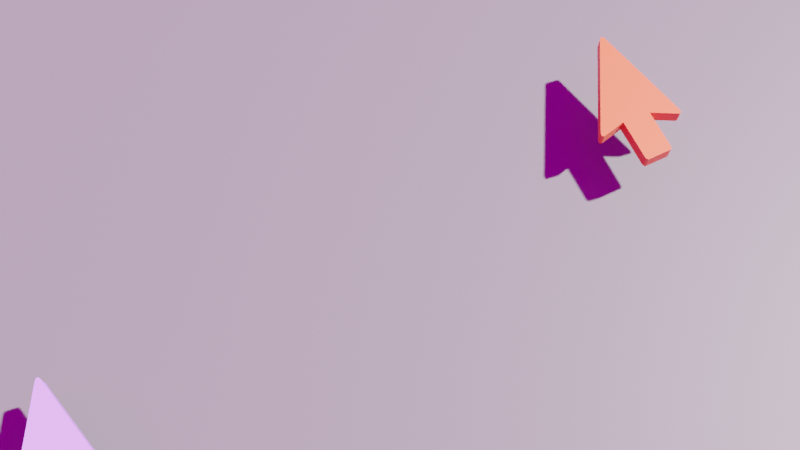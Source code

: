 # Source: mouse-pointer.blend  (saved by Blender 2.83.19; exported with 4.5.12 LTS)
import bpy
from mathutils import Matrix  # noqa: F401  (used for matrix-valued properties, if any)

bpy.ops.wm.read_factory_settings(use_empty=True)
scene = bpy.context.scene
scene.name = 'Scene'

# ---- collections
col_collection = bpy.data.collections.new('Collection'); scene.collection.children.link(col_collection)
col_collection_2 = bpy.data.collections.new('Collection 2'); scene.collection.children.link(col_collection_2)

# ---- images (referenced by path relative to the original .blend; pixels are not part of the script)
import os
ASSET_DIR = os.environ.get("B2B_ASSET_DIR", "")  # directory of the original .blend (textures are referenced by path, not embedded)
HERE = os.path.dirname(os.path.abspath(__file__))  # packed textures are extracted next to this script under _unpacked/

def load_image(name, relpath, width, height, colorspace="sRGB"):
    """Load a texture the original file referenced (path relative to the .blend, or extracted next to this script)."""
    p = next((c for c in (os.path.join(HERE, relpath), os.path.join(ASSET_DIR, relpath)) if relpath and os.path.exists(c)), "")
    if p:
        img = bpy.data.images.load(p, check_existing=True)
        img.name = name
    else:  # same state as the original file: an image datablock whose file is absent (Cycles renders it pink)
        img = bpy.data.images.new(name, width, height)
        img.source = "FILE"
        img.filepath = "//" + (relpath or name)
    img.colorspace_settings.name = colorspace
    return img
img_studio_small_03_4k_hdr = load_image('studio_small_03_4k.hdr', 'studio_small_03_4k.hdr', 1024, 1024, 'Linear Rec.709')

# ---- materials (node trees are filled in below, after node groups)
mat_bg_local = bpy.data.materials.new('bg-local')
mat_pointer = bpy.data.materials.new('Pointer')
mat_pointer_2 = bpy.data.materials.new('Pointer 2')

# ---- material node trees
mat_bg_local.use_nodes = True; mat_bg_local.node_tree.nodes.clear()
_N = mat_bg_local.node_tree.nodes; _L = mat_bg_local.node_tree.links
n0 = _N.new('ShaderNodeBsdfPrincipled'); n0.name = 'Principled BSDF'; n0.location = (10, 300)
n0.distribution = 'GGX'
n0.subsurface_method = 'BURLEY'
n0.inputs[0].default_value = (0.1329, 0.1329, 0.1329, 1.0)
n0.inputs[3].default_value = 1.45
n0.inputs[27].default_value = (0.0, 0.0, 0.0, 1.0)
n0.inputs[28].default_value = 1.0
n1 = _N.new('ShaderNodeOutputMaterial'); n1.name = 'Material Output'; n1.location = (300, 300)
_L.new(n0.outputs[0], n1.inputs[0])
n1.is_active_output = True
mat_pointer.use_nodes = True; mat_pointer.node_tree.nodes.clear()
_N = mat_pointer.node_tree.nodes; _L = mat_pointer.node_tree.links
n0 = _N.new('ShaderNodeBsdfPrincipled'); n0.name = 'Principled BSDF'; n0.location = (10, 300)
n0.distribution = 'GGX'
n0.subsurface_method = 'BURLEY'
n0.inputs[0].default_value = (0.8, 0.1049, 0.02788, 1.0)
n0.inputs[3].default_value = 1.45
n0.inputs[27].default_value = (0.0, 0.0, 0.0, 1.0)
n0.inputs[28].default_value = 1.0
n1 = _N.new('ShaderNodeOutputMaterial'); n1.name = 'Material Output'; n1.location = (300, 300)
_L.new(n0.outputs[0], n1.inputs[0])
n1.is_active_output = True
mat_pointer_2.use_nodes = True; mat_pointer_2.node_tree.nodes.clear()
_N = mat_pointer_2.node_tree.nodes; _L = mat_pointer_2.node_tree.links
n0 = _N.new('ShaderNodeBsdfPrincipled'); n0.name = 'Principled BSDF'; n0.location = (10, 300)
n0.distribution = 'GGX'
n0.subsurface_method = 'BURLEY'
n0.inputs[0].default_value = (0.4413, 0.2209, 0.8, 1.0)
n0.inputs[3].default_value = 1.45
n0.inputs[27].default_value = (0.0, 0.0, 0.0, 1.0)
n0.inputs[28].default_value = 1.0
n1 = _N.new('ShaderNodeOutputMaterial'); n1.name = 'Material Output'; n1.location = (300, 300)
_L.new(n0.outputs[0], n1.inputs[0])
n1.is_active_output = True

# ---- world
world_world = bpy.data.worlds.new('World'); scene.world = world_world
world_world.use_nodes = True; world_world.node_tree.nodes.clear()
_N = world_world.node_tree.nodes; _L = world_world.node_tree.links
n0 = _N.new('ShaderNodeOutputWorld'); n0.name = 'World Output'; n0.location = (300, 300)
n1 = _N.new('ShaderNodeBackground'); n1.name = 'Background'; n1.location = (10, 300)
n2 = _N.new('ShaderNodeTexEnvironment'); n2.name = 'Environment Texture'; n2.location = (-280, 260)
n2.image = img_studio_small_03_4k_hdr
_L.new(n1.outputs[0], n0.inputs[0])
_L.new(n2.outputs[0], n1.inputs[0])
n0.is_active_output = True
world_world.color = (0.05088, 0.05088, 0.05088)
world_world.use_sun_shadow = False
world_world.sun_shadow_jitter_overblur = 0.0

# ---- cameras
cam_camera = bpy.data.cameras.new('Camera')
cam_camera.clip_end = 100.0
cam_camera.ortho_scale = 7.314

# ---- lights
light_light = bpy.data.lights.new('Light', 'SUN')
light_light.transmission_factor = 0.0
light_light.angle = 0.03491
light_light.shadow_soft_size = 0.1
light_light.shadow_cascade_max_distance = 1000.0

# ---- meshes
me_plane = bpy.data.meshes.new('Plane')
me_plane.from_pydata([(-1.0, -1.0, 0.0), (1.0, -1.0, 0.0), (-1.0, 1.0, 0.0), (1.0, 1.0, 0.0)], [], [(0, 1, 3, 2)])
_uv = me_plane.uv_layers.new(name='UVMap')
_uv.uv.foreach_set('vector', [0.0, 0.0, 1.0, 0.0, 1.0, 1.0, 0.0, 1.0])
me_plane.materials.append(mat_bg_local)
me_plane.use_remesh_fix_poles = True
me_plane.use_remesh_preserve_attributes = False
me_plane.use_mirror_vertex_groups = False
me_plane.update()
me_cube_004 = bpy.data.meshes.new('Cube.004')
me_cube_004.from_pydata([(-1.0, 1.0, -1.0), (1.0, 1.0, -1.0), (-1.0, 1.0, -0.7), (1.0, 1.0, -0.7), (-1.0, -0.8457, -1.0), (-0.8457, -1.0, -1.0), (-0.9998, -0.8533, -1.0), (-0.9993, -0.8609, -1.0), (-0.9983, -0.8684, -1.0), (-0.997, -0.8758, -1.0), (-0.9954, -0.8832, -1.0), (-0.9934, -0.8905, -1.0), (-0.991, -0.8977, -1.0), (-0.9883, -0.9048, -1.0), (-0.9852, -0.9117, -1.0), (-0.9818, -0.9185, -1.0), (-0.9781, -0.925, -1.0), (-0.974, -0.9314, -1.0), (-0.9696, -0.9376, -1.0), (-0.965, -0.9436, -1.0), (-0.96, -0.9493, -1.0), (-0.9548, -0.9548, -1.0), (-0.9493, -0.96, -1.0), (-0.9436, -0.965, -1.0), (-0.9376, -0.9696, -1.0), (-0.9314, -0.974, -1.0), (-0.925, -0.9781, -1.0), (-0.9185, -0.9818, -1.0), (-0.9117, -0.9852, -1.0), (-0.9048, -0.9883, -1.0), (-0.8977, -0.991, -1.0), (-0.8905, -0.9934, -1.0), (-0.8832, -0.9954, -1.0), (-0.8758, -0.997, -1.0), (-0.8684, -0.9983, -1.0), (-0.8609, -0.9993, -1.0), (-0.8533, -0.9998, -1.0), (0.8457, -1.0, -1.0), (1.0, -0.8457, -1.0), (0.8533, -0.9998, -1.0), (0.8609, -0.9993, -1.0), (0.8684, -0.9983, -1.0), (0.8758, -0.997, -1.0), (0.8832, -0.9954, -1.0), (0.8905, -0.9934, -1.0), (0.8977, -0.991, -1.0), (0.9048, -0.9883, -1.0), (0.9117, -0.9852, -1.0), (0.9185, -0.9818, -1.0), (0.925, -0.9781, -1.0), (0.9314, -0.974, -1.0), (0.9376, -0.9696, -1.0), (0.9436, -0.965, -1.0), (0.9493, -0.96, -1.0), (0.9548, -0.9548, -1.0), (0.96, -0.9493, -1.0), (0.965, -0.9436, -1.0), (0.9696, -0.9376, -1.0), (0.974, -0.9314, -1.0), (0.9781, -0.925, -1.0), (0.9818, -0.9185, -1.0), (0.9852, -0.9117, -1.0), (0.9883, -0.9048, -1.0), (0.991, -0.8977, -1.0), (0.9934, -0.8905, -1.0), (0.9954, -0.8832, -1.0), (0.997, -0.8758, -1.0), (0.9983, -0.8684, -1.0), (0.9993, -0.8609, -1.0), (0.9998, -0.8533, -1.0), (-0.8457, -1.0, -0.7), (-1.0, -0.8457, -0.7), (-0.8533, -0.9998, -0.7), (-0.8609, -0.9993, -0.7), (-0.8684, -0.9983, -0.7), (-0.8758, -0.997, -0.7), (-0.8832, -0.9954, -0.7), (-0.8905, -0.9934, -0.7), (-0.8977, -0.991, -0.7), (-0.9048, -0.9883, -0.7), (-0.9117, -0.9852, -0.7), (-0.9185, -0.9818, -0.7), (-0.925, -0.9781, -0.7), (-0.9314, -0.974, -0.7), (-0.9376, -0.9696, -0.7), (-0.9436, -0.965, -0.7), (-0.9493, -0.96, -0.7), (-0.9548, -0.9548, -0.7), (-0.96, -0.9493, -0.7), (-0.965, -0.9436, -0.7), (-0.9696, -0.9376, -0.7), (-0.974, -0.9314, -0.7), (-0.9781, -0.925, -0.7), (-0.9818, -0.9185, -0.7), (-0.9852, -0.9117, -0.7), (-0.9883, -0.9048, -0.7), (-0.991, -0.8977, -0.7), (-0.9934, -0.8905, -0.7), (-0.9954, -0.8832, -0.7), (-0.997, -0.8758, -0.7), (-0.9983, -0.8684, -0.7), (-0.9993, -0.8609, -0.7), (-0.9998, -0.8533, -0.7), (1.0, -0.8457, -0.7), (0.8457, -1.0, -0.7), (0.9998, -0.8533, -0.7), (0.9993, -0.8609, -0.7), (0.9983, -0.8684, -0.7), (0.997, -0.8758, -0.7), (0.9954, -0.8832, -0.7), (0.9934, -0.8905, -0.7), (0.991, -0.8977, -0.7), (0.9883, -0.9048, -0.7), (0.9852, -0.9117, -0.7), (0.9818, -0.9185, -0.7), (0.9781, -0.925, -0.7), (0.974, -0.9314, -0.7), (0.9696, -0.9376, -0.7), (0.965, -0.9436, -0.7), (0.96, -0.9493, -0.7), (0.9548, -0.9548, -0.7), (0.9493, -0.96, -0.7), (0.9436, -0.965, -0.7), (0.9376, -0.9696, -0.7), (0.9314, -0.974, -0.7), (0.925, -0.9781, -0.7), (0.9185, -0.9818, -0.7), (0.9117, -0.9852, -0.7), (0.9048, -0.9883, -0.7), (0.8977, -0.991, -0.7), (0.8905, -0.9934, -0.7), (0.8832, -0.9954, -0.7), (0.8758, -0.997, -0.7), (0.8684, -0.9983, -0.7), (0.8609, -0.9993, -0.7), (0.8533, -0.9998, -0.7), (3.083, -0.04132, -1.0), (-3.022, 0.3357, -1.0), (3.083, -0.04132, -1.0), (-3.022, 0.3357, -1.0), (0.2332, 0.6911, -1.0), (0.2332, 0.6911, -0.7001), (1.127, 3.653, -1.0), (0.7277, 3.678, -1.0), (1.12, 3.665, -1.0), (1.112, 3.677, -1.0), (1.104, 3.688, -1.0), (1.095, 3.699, -1.0), (1.086, 3.709, -1.0), (1.076, 3.718, -1.0), (1.065, 3.726, -1.0), (1.055, 3.734, -1.0), (1.043, 3.741, -1.0), (1.031, 3.747, -1.0), (1.019, 3.753, -1.0), (1.007, 3.757, -1.0), (0.9938, 3.761, -1.0), (0.9806, 3.764, -1.0), (0.9671, 3.766, -1.0), (0.9533, 3.767, -1.0), (0.9394, 3.768, -1.0), (0.9252, 3.767, -1.0), (0.9109, 3.766, -1.0), (0.8965, 3.764, -1.0), (0.8821, 3.761, -1.0), (0.8676, 3.757, -1.0), (0.853, 3.753, -1.0), (0.8385, 3.748, -1.0), (0.8241, 3.741, -1.0), (0.8098, 3.734, -1.0), (0.7956, 3.727, -1.0), (0.7816, 3.718, -1.0), (0.7677, 3.709, -1.0), (0.7541, 3.699, -1.0), (0.7408, 3.689, -1.0), (2.715, 0.05339, -1.0), (2.946, 0.2171, -1.0), (2.733, 0.04906, -1.0), (2.75, 0.04535, -1.0), (2.767, 0.04229, -1.0), (2.784, 0.03988, -1.0), (2.8, 0.03812, -1.0), (2.816, 0.03703, -1.0), (2.831, 0.03659, -1.0), (2.845, 0.03682, -1.0), (2.859, 0.03771, -1.0), (2.872, 0.03926, -1.0), (2.885, 0.04147, -1.0), (2.896, 0.04433, -1.0), (2.907, 0.04784, -1.0), (2.917, 0.05198, -1.0), (2.927, 0.05674, -1.0), (2.935, 0.06212, -1.0), (2.943, 0.06811, -1.0), (2.95, 0.07468, -1.0), (2.955, 0.08182, -1.0), (2.96, 0.08951, -1.0), (2.964, 0.09774, -1.0), (2.967, 0.1065, -1.0), (2.97, 0.1157, -1.0), (2.971, 0.1254, -1.0), (2.971, 0.1356, -1.0), (2.97, 0.1462, -1.0), (2.969, 0.1572, -1.0), (2.966, 0.1685, -1.0), (2.962, 0.1802, -1.0), (2.958, 0.1923, -1.0), (2.953, 0.2046, -1.0), (-2.759, 0.5695, -1.0), (-2.617, 0.3799, -1.0), (-2.772, 0.5581, -1.0), (-2.783, 0.5468, -1.0), (-2.793, 0.5357, -1.0), (-2.803, 0.5247, -1.0), (-2.811, 0.514, -1.0), (-2.818, 0.5035, -1.0), (-2.824, 0.4933, -1.0), (-2.829, 0.4834, -1.0), (-2.833, 0.4738, -1.0), (-2.835, 0.4645, -1.0), (-2.837, 0.4556, -1.0), (-2.837, 0.447, -1.0), (-2.836, 0.4389, -1.0), (-2.834, 0.4312, -1.0), (-2.831, 0.4239, -1.0), (-2.826, 0.4171, -1.0), (-2.821, 0.4108, -1.0), (-2.814, 0.4049, -1.0), (-2.806, 0.3996, -1.0), (-2.798, 0.3947, -1.0), (-2.788, 0.3904, -1.0), (-2.777, 0.3867, -1.0), (-2.765, 0.3834, -1.0), (-2.752, 0.3808, -1.0), (-2.738, 0.3787, -1.0), (-2.723, 0.3771, -1.0), (-2.707, 0.3762, -1.0), (-2.691, 0.3758, -1.0), (-2.673, 0.3759, -1.0), (-2.655, 0.3767, -1.0), (-2.636, 0.378, -1.0), (0.7277, 3.678, -0.7), (1.127, 3.653, -0.7), (0.7408, 3.689, -0.7), (0.7541, 3.699, -0.7), (0.7677, 3.709, -0.7), (0.7816, 3.718, -0.7), (0.7956, 3.727, -0.7), (0.8098, 3.734, -0.7), (0.8241, 3.741, -0.7), (0.8385, 3.748, -0.7), (0.853, 3.753, -0.7), (0.8676, 3.757, -0.7), (0.8821, 3.761, -0.7), (0.8965, 3.764, -0.7), (0.9109, 3.766, -0.7), (0.9252, 3.767, -0.7), (0.9394, 3.768, -0.7), (0.9533, 3.767, -0.7), (0.9671, 3.766, -0.7), (0.9806, 3.764, -0.7), (0.9938, 3.761, -0.7), (1.007, 3.757, -0.7), (1.019, 3.753, -0.7), (1.031, 3.747, -0.7), (1.043, 3.741, -0.7), (1.055, 3.734, -0.7), (1.065, 3.726, -0.7), (1.076, 3.718, -0.7), (1.086, 3.709, -0.7), (1.095, 3.699, -0.7), (1.104, 3.688, -0.7), (1.112, 3.677, -0.7), (1.12, 3.665, -0.7), (2.946, 0.2171, -0.7), (2.715, 0.05339, -0.7), (2.953, 0.2046, -0.7), (2.958, 0.1923, -0.7), (2.962, 0.1802, -0.7), (2.966, 0.1685, -0.7), (2.969, 0.1572, -0.7), (2.97, 0.1462, -0.7), (2.971, 0.1356, -0.7), (2.971, 0.1254, -0.7), (2.97, 0.1157, -0.7), (2.967, 0.1065, -0.7), (2.964, 0.09774, -0.7), (2.96, 0.08951, -0.7), (2.955, 0.08182, -0.7), (2.95, 0.07468, -0.7), (2.943, 0.06811, -0.7), (2.935, 0.06212, -0.7), (2.927, 0.05674, -0.7), (2.917, 0.05198, -0.7), (2.907, 0.04784, -0.7), (2.896, 0.04433, -0.7), (2.885, 0.04147, -0.7), (2.872, 0.03926, -0.7), (2.859, 0.03771, -0.7), (2.845, 0.03682, -0.7), (2.831, 0.03659, -0.7), (2.816, 0.03703, -0.7), (2.8, 0.03812, -0.7), (2.784, 0.03988, -0.7), (2.767, 0.04229, -0.7), (2.75, 0.04535, -0.7), (2.733, 0.04906, -0.7), (-2.617, 0.3799, -0.7), (-2.759, 0.5695, -0.7), (-2.636, 0.378, -0.7), (-2.655, 0.3767, -0.7), (-2.673, 0.3759, -0.7), (-2.691, 0.3758, -0.7), (-2.707, 0.3762, -0.7), (-2.723, 0.3771, -0.7), (-2.738, 0.3787, -0.7), (-2.752, 0.3808, -0.7), (-2.765, 0.3834, -0.7), (-2.777, 0.3867, -0.7), (-2.788, 0.3904, -0.7), (-2.798, 0.3947, -0.7), (-2.806, 0.3996, -0.7), (-2.814, 0.4049, -0.7), (-2.821, 0.4108, -0.7), (-2.826, 0.4171, -0.7), (-2.831, 0.4239, -0.7), (-2.834, 0.4312, -0.7), (-2.836, 0.4389, -0.7), (-2.837, 0.447, -0.7), (-2.837, 0.4556, -0.7), (-2.835, 0.4645, -0.7), (-2.833, 0.4738, -0.7), (-2.829, 0.4834, -0.7), (-2.824, 0.4933, -0.7), (-2.818, 0.5035, -0.7), (-2.811, 0.514, -0.7), (-2.803, 0.5247, -0.7), (-2.793, 0.5357, -0.7), (-2.783, 0.5468, -0.7), (-2.772, 0.5581, -0.7)], [(139, 137), (136, 138)], [(37, 5, 70, 104), (1, 38, 103, 3), (0, 1, 3, 2), (2, 3, 103, 105, 106, 107, 108, 109, 110, 111, 112, 113, 114, 115, 116, 117, 118, 119, 120, 121, 122, 123, 124, 125, 126, 127, 128, 129, 130, 131, 132, 133, 134, 135, 104, 70, 72, 73, 74, 75, 76, 77, 78, 79, 80, 81, 82, 83, 84, 85, 86, 87, 88, 89, 90, 91, 92, 93, 94, 95, 96, 97, 98, 99, 100, 101, 102, 71), (0, 4, 6, 7, 8, 9, 10, 11, 12, 13, 14, 15, 16, 17, 18, 19, 20, 21, 22, 23, 24, 25, 26, 27, 28, 29, 30, 31, 32, 33, 34, 35, 36, 5, 37, 39, 40, 41, 42, 43, 44, 45, 46, 47, 48, 49, 50, 51, 52, 53, 54, 55, 56, 57, 58, 59, 60, 61, 62, 63, 64, 65, 66, 67, 68, 69, 38, 1), (4, 71, 102, 6), (6, 102, 101, 7), (7, 101, 100, 8), (8, 100, 99, 9), (9, 99, 98, 10), (10, 98, 97, 11), (11, 97, 96, 12), (12, 96, 95, 13), (13, 95, 94, 14), (14, 94, 93, 15), (15, 93, 92, 16), (16, 92, 91, 17), (17, 91, 90, 18), (18, 90, 89, 19), (19, 89, 88, 20), (20, 88, 87, 21), (21, 87, 86, 22), (22, 86, 85, 23), (23, 85, 84, 24), (24, 84, 83, 25), (25, 83, 82, 26), (26, 82, 81, 27), (27, 81, 80, 28), (28, 80, 79, 29), (29, 79, 78, 30), (30, 78, 77, 31), (31, 77, 76, 32), (32, 76, 75, 33), (33, 75, 74, 34), (34, 74, 73, 35), (35, 73, 72, 36), (36, 72, 70, 5), (103, 38, 69, 105), (105, 69, 68, 106), (106, 68, 67, 107), (107, 67, 66, 108), (108, 66, 65, 109), (109, 65, 64, 110), (110, 64, 63, 111), (111, 63, 62, 112), (112, 62, 61, 113), (113, 61, 60, 114), (114, 60, 59, 115), (115, 59, 58, 116), (116, 58, 57, 117), (117, 57, 56, 118), (118, 56, 55, 119), (119, 55, 54, 120), (120, 54, 53, 121), (121, 53, 52, 122), (122, 52, 51, 123), (123, 51, 50, 124), (124, 50, 49, 125), (125, 49, 48, 126), (126, 48, 47, 127), (127, 47, 46, 128), (128, 46, 45, 129), (129, 45, 44, 130), (130, 44, 43, 131), (131, 43, 42, 132), (132, 42, 41, 133), (133, 41, 40, 134), (134, 40, 39, 135), (135, 39, 37, 104), (4, 0, 2, 71), (208, 143, 241, 308), (175, 140, 141, 275), (142, 144, 145, 146, 147, 148, 149, 150, 151, 152, 153, 154, 155, 156, 157, 158, 159, 160, 161, 162, 163, 164, 165, 166, 167, 168, 169, 170, 171, 172, 173, 174, 143, 208, 210, 211, 212, 213, 214, 215, 216, 217, 218, 219, 220, 221, 222, 223, 224, 225, 226, 227, 228, 229, 230, 231, 232, 233, 234, 235, 236, 237, 238, 239, 240, 209, 140, 175, 177, 178, 179, 180, 181, 182, 183, 184, 185, 186, 187, 188, 189, 190, 191, 192, 193, 194, 195, 196, 197, 198, 199, 200, 201, 202, 203, 204, 205, 206, 207, 176), (140, 209, 307, 141), (241, 243, 244, 245, 246, 247, 248, 249, 250, 251, 252, 253, 254, 255, 256, 257, 258, 259, 260, 261, 262, 263, 264, 265, 266, 267, 268, 269, 270, 271, 272, 273, 242, 274, 276, 277, 278, 279, 280, 281, 282, 283, 284, 285, 286, 287, 288, 289, 290, 291, 292, 293, 294, 295, 296, 297, 298, 299, 300, 301, 302, 303, 304, 305, 306, 275, 141, 307, 309, 310, 311, 312, 313, 314, 315, 316, 317, 318, 319, 320, 321, 322, 323, 324, 325, 326, 327, 328, 329, 330, 331, 332, 333, 334, 335, 336, 337, 338, 339, 308), (142, 242, 273, 144), (144, 273, 272, 145), (145, 272, 271, 146), (146, 271, 270, 147), (147, 270, 269, 148), (148, 269, 268, 149), (149, 268, 267, 150), (150, 267, 266, 151), (151, 266, 265, 152), (152, 265, 264, 153), (153, 264, 263, 154), (154, 263, 262, 155), (155, 262, 261, 156), (156, 261, 260, 157), (157, 260, 259, 158), (158, 259, 258, 159), (159, 258, 257, 160), (160, 257, 256, 161), (161, 256, 255, 162), (162, 255, 254, 163), (163, 254, 253, 164), (164, 253, 252, 165), (165, 252, 251, 166), (166, 251, 250, 167), (167, 250, 249, 168), (168, 249, 248, 169), (169, 248, 247, 170), (170, 247, 246, 171), (171, 246, 245, 172), (172, 245, 244, 173), (173, 244, 243, 174), (174, 243, 241, 143), (307, 209, 240, 309), (309, 240, 239, 310), (310, 239, 238, 311), (311, 238, 237, 312), (312, 237, 236, 313), (313, 236, 235, 314), (314, 235, 234, 315), (315, 234, 233, 316), (316, 233, 232, 317), (317, 232, 231, 318), (318, 231, 230, 319), (319, 230, 229, 320), (320, 229, 228, 321), (321, 228, 227, 322), (322, 227, 226, 323), (323, 226, 225, 324), (324, 225, 224, 325), (325, 224, 223, 326), (326, 223, 222, 327), (327, 222, 221, 328), (328, 221, 220, 329), (329, 220, 219, 330), (330, 219, 218, 331), (331, 218, 217, 332), (332, 217, 216, 333), (333, 216, 215, 334), (334, 215, 214, 335), (335, 214, 213, 336), (336, 213, 212, 337), (337, 212, 211, 338), (338, 211, 210, 339), (339, 210, 208, 308), (175, 275, 306, 177), (177, 306, 305, 178), (178, 305, 304, 179), (179, 304, 303, 180), (180, 303, 302, 181), (181, 302, 301, 182), (182, 301, 300, 183), (183, 300, 299, 184), (184, 299, 298, 185), (185, 298, 297, 186), (186, 297, 296, 187), (187, 296, 295, 188), (188, 295, 294, 189), (189, 294, 293, 190), (190, 293, 292, 191), (191, 292, 291, 192), (192, 291, 290, 193), (193, 290, 289, 194), (194, 289, 288, 195), (195, 288, 287, 196), (196, 287, 286, 197), (197, 286, 285, 198), (198, 285, 284, 199), (199, 284, 283, 200), (200, 283, 282, 201), (201, 282, 281, 202), (202, 281, 280, 203), (203, 280, 279, 204), (204, 279, 278, 205), (205, 278, 277, 206), (206, 277, 276, 207), (207, 276, 274, 176), (142, 176, 274, 242)])
_uv = me_cube_004.uv_layers.new(name='UVMap')
_uv.uv.foreach_set('vector', [0.3557, 0.75, 0.1443, 0.75, 0.1443, 0.75, 0.3557, 0.75, 0.375, 0.5, 0.375, 0.7307, 0.375, 0.7307, 0.375, 0.5, 0.125, 0.5, 0.375, 0.5, 0.375, 0.5, 0.125, 0.5, 0.125, 0.5, 0.375, 0.5, 0.375, 0.7307, 0.375, 0.7317, 0.375, 0.7326, 0.3749, 0.7335, 0.3749, 0.7345, 0.3748, 0.7354, 0.3747, 0.7363, 0.3746, 0.7372, 0.3745, 0.7381, 0.3744, 0.739, 0.3742, 0.7398, 0.3741, 0.7406, 0.3739, 0.7414, 0.3737, 0.7422, 0.3735, 0.743, 0.3733, 0.7437, 0.3731, 0.7481, 0.3687, 0.7483, 0.368, 0.7485, 0.3672, 0.7487, 0.3664, 0.7489, 0.3656, 0.7491, 0.3648, 0.7492, 0.364, 0.7494, 0.3631, 0.7495, 0.3622, 0.7496, 0.3613, 0.7497, 0.3604, 0.7498, 0.3595, 0.7499, 0.3585, 0.7499, 0.3576, 0.75, 0.3567, 0.75, 0.3557, 0.75, 0.1443, 0.75, 0.1433, 0.75, 0.1424, 0.75, 0.1415, 0.7499, 0.1405, 0.7499, 0.1396, 0.7498, 0.1387, 0.7497, 0.1378, 0.7496, 0.1369, 0.7495, 0.136, 0.7494, 0.1352, 0.7492, 0.1344, 0.7491, 0.1336, 0.7489, 0.1328, 0.7487, 0.132, 0.7485, 0.1313, 0.7483, 0.1269, 0.7481, 0.1267, 0.7437, 0.1265, 0.743, 0.1263, 0.7422, 0.1261, 0.7414, 0.1259, 0.7406, 0.1258, 0.7398, 0.1256, 0.739, 0.1255, 0.7381, 0.1254, 0.7372, 0.1253, 0.7363, 0.1252, 0.7354, 0.1251, 0.7345, 0.1251, 0.7335, 0.125, 0.7326, 0.125, 0.7317, 0.125, 0.7307, 0.125, 0.5, 0.125, 0.7307, 0.125, 0.7317, 0.125, 0.7326, 0.1251, 0.7335, 0.1251, 0.7345, 0.1252, 0.7354, 0.1253, 0.7363, 0.1254, 0.7372, 0.1255, 0.7381, 0.1256, 0.739, 0.1258, 0.7398, 0.1259, 0.7406, 0.1261, 0.7414, 0.1263, 0.7422, 0.1265, 0.743, 0.1267, 0.7437, 0.1269, 0.7481, 0.1313, 0.7483, 0.132, 0.7485, 0.1328, 0.7487, 0.1336, 0.7489, 0.1344, 0.7491, 0.1352, 0.7492, 0.136, 0.7494, 0.1369, 0.7495, 0.1378, 0.7496, 0.1387, 0.7497, 0.1396, 0.7498, 0.1405, 0.7499, 0.1415, 0.7499, 0.1424, 0.75, 0.1433, 0.75, 0.1443, 0.75, 0.3557, 0.75, 0.3567, 0.75, 0.3576, 0.75, 0.3585, 0.7499, 0.3595, 0.7499, 0.3604, 0.7498, 0.3613, 0.7497, 0.3622, 0.7496, 0.3631, 0.7495, 0.364, 0.7494, 0.3648, 0.7492, 0.3656, 0.7491, 0.3664, 0.7489, 0.3672, 0.7487, 0.368, 0.7485, 0.3687, 0.7483, 0.3731, 0.7481, 0.3733, 0.7437, 0.3735, 0.743, 0.3737, 0.7422, 0.3739, 0.7414, 0.3741, 0.7406, 0.3742, 0.7398, 0.3744, 0.739, 0.3745, 0.7381, 0.3746, 0.7372, 0.3747, 0.7363, 0.3748, 0.7354, 0.3749, 0.7345, 0.3749, 0.7335, 0.375, 0.7326, 0.375, 0.7317, 0.375, 0.7307, 0.375, 0.5, 0.125, 0.7307, 0.125, 0.7307, 0.125, 0.7317, 0.125, 0.7317, 0.125, 0.7317, 0.125, 0.7317, 0.125, 0.7326, 0.125, 0.7326, 0.125, 0.7326, 0.125, 0.7326, 0.1251, 0.7335, 0.1251, 0.7335, 0.1251, 0.7335, 0.1251, 0.7335, 0.1251, 0.7345, 0.1251, 0.7345, 0.1251, 0.7345, 0.1251, 0.7345, 0.1252, 0.7354, 0.1252, 0.7354, 0.1252, 0.7354, 0.1252, 0.7354, 0.1253, 0.7363, 0.1253, 0.7363, 0.1253, 0.7363, 0.1253, 0.7363, 0.1254, 0.7372, 0.1254, 0.7372, 0.1254, 0.7372, 0.1254, 0.7372, 0.1255, 0.7381, 0.1255, 0.7381, 0.1255, 0.7381, 0.1255, 0.7381, 0.1256, 0.739, 0.1256, 0.739, 0.1256, 0.739, 0.1256, 0.739, 0.1258, 0.7398, 0.1258, 0.7398, 0.1258, 0.7398, 0.1258, 0.7398, 0.1259, 0.7406, 0.1259, 0.7406, 0.1259, 0.7406, 0.1259, 0.7406, 0.1261, 0.7414, 0.1261, 0.7414, 0.1261, 0.7414, 0.1261, 0.7414, 0.1263, 0.7422, 0.1263, 0.7422, 0.1263, 0.7422, 0.1263, 0.7422, 0.1265, 0.743, 0.1265, 0.743, 0.1265, 0.743, 0.1265, 0.743, 0.1267, 0.7437, 0.1267, 0.7437, 0.1267, 0.7437, 0.1267, 0.7437, 0.1269, 0.7481, 0.1269, 0.7481, 0.1269, 0.7481, 0.1269, 0.7481, 0.1313, 0.7483, 0.1313, 0.7483, 0.1313, 0.7483, 0.1313, 0.7483, 0.132, 0.7485, 0.132, 0.7485, 0.132, 0.7485, 0.132, 0.7485, 0.1328, 0.7487, 0.1328, 0.7487, 0.1328, 0.7487, 0.1328, 0.7487, 0.1336, 0.7489, 0.1336, 0.7489, 0.1336, 0.7489, 0.1336, 0.7489, 0.1344, 0.7491, 0.1344, 0.7491, 0.1344, 0.7491, 0.1344, 0.7491, 0.1352, 0.7492, 0.1352, 0.7492, 0.1352, 0.7492, 0.1352, 0.7492, 0.136, 0.7494, 0.136, 0.7494, 0.136, 0.7494, 0.136, 0.7494, 0.1369, 0.7495, 0.1369, 0.7495, 0.1369, 0.7495, 0.1369, 0.7495, 0.1378, 0.7496, 0.1378, 0.7496, 0.1378, 0.7496, 0.1378, 0.7496, 0.1387, 0.7497, 0.1387, 0.7497, 0.1387, 0.7497, 0.1387, 0.7497, 0.1396, 0.7498, 0.1396, 0.7498, 0.1396, 0.7498, 0.1396, 0.7498, 0.1405, 0.7499, 0.1405, 0.7499, 0.1405, 0.7499, 0.1405, 0.7499, 0.1415, 0.7499, 0.1415, 0.7499, 0.1415, 0.7499, 0.1415, 0.7499, 0.1424, 0.75, 0.1424, 0.75, 0.1424, 0.75, 0.1424, 0.75, 0.1433, 0.75, 0.1433, 0.75, 0.1433, 0.75, 0.1433, 0.75, 0.1443, 0.75, 0.1443, 0.75, 0.375, 0.7307, 0.375, 0.7307, 0.375, 0.7317, 0.375, 0.7317, 0.375, 0.7317, 0.375, 0.7317, 0.375, 0.7326, 0.375, 0.7326, 0.375, 0.7326, 0.375, 0.7326, 0.3749, 0.7335, 0.3749, 0.7335, 0.3749, 0.7335, 0.3749, 0.7335, 0.3749, 0.7345, 0.3749, 0.7345, 0.3749, 0.7345, 0.3749, 0.7345, 0.3748, 0.7354, 0.3748, 0.7354, 0.3748, 0.7354, 0.3748, 0.7354, 0.3747, 0.7363, 0.3747, 0.7363, 0.3747, 0.7363, 0.3747, 0.7363, 0.3746, 0.7372, 0.3746, 0.7372, 0.3746, 0.7372, 0.3746, 0.7372, 0.3745, 0.7381, 0.3745, 0.7381, 0.3745, 0.7381, 0.3745, 0.7381, 0.3744, 0.739, 0.3744, 0.739, 0.3744, 0.739, 0.3744, 0.739, 0.3742, 0.7398, 0.3742, 0.7398, 0.3742, 0.7398, 0.3742, 0.7398, 0.3741, 0.7406, 0.3741, 0.7406, 0.3741, 0.7406, 0.3741, 0.7406, 0.3739, 0.7414, 0.3739, 0.7414, 0.3739, 0.7414, 0.3739, 0.7414, 0.3737, 0.7422, 0.3737, 0.7422, 0.3737, 0.7422, 0.3737, 0.7422, 0.3735, 0.743, 0.3735, 0.743, 0.3735, 0.743, 0.3735, 0.743, 0.3733, 0.7437, 0.3733, 0.7437, 0.3733, 0.7437, 0.3733, 0.7437, 0.3731, 0.7481, 0.3731, 0.7481, 0.3731, 0.7481, 0.3731, 0.7481, 0.3687, 0.7483, 0.3687, 0.7483, 0.3687, 0.7483, 0.3687, 0.7483, 0.368, 0.7485, 0.368, 0.7485, 0.368, 0.7485, 0.368, 0.7485, 0.3672, 0.7487, 0.3672, 0.7487, 0.3672, 0.7487, 0.3672, 0.7487, 0.3664, 0.7489, 0.3664, 0.7489, 0.3664, 0.7489, 0.3664, 0.7489, 0.3656, 0.7491, 0.3656, 0.7491, 0.3656, 0.7491, 0.3656, 0.7491, 0.3648, 0.7492, 0.3648, 0.7492, 0.3648, 0.7492, 0.3648, 0.7492, 0.364, 0.7494, 0.364, 0.7494, 0.364, 0.7494, 0.364, 0.7494, 0.3631, 0.7495, 0.3631, 0.7495, 0.3631, 0.7495, 0.3631, 0.7495, 0.3622, 0.7496, 0.3622, 0.7496, 0.3622, 0.7496, 0.3622, 0.7496, 0.3613, 0.7497, 0.3613, 0.7497, 0.3613, 0.7497, 0.3613, 0.7497, 0.3604, 0.7498, 0.3604, 0.7498, 0.3604, 0.7498, 0.3604, 0.7498, 0.3595, 0.7499, 0.3595, 0.7499, 0.3595, 0.7499, 0.3595, 0.7499, 0.3585, 0.7499, 0.3585, 0.7499, 0.3585, 0.7499, 0.3585, 0.7499, 0.3576, 0.75, 0.3576, 0.75, 0.3576, 0.75, 0.3576, 0.75, 0.3567, 0.75, 0.3567, 0.75, 0.3567, 0.75, 0.3567, 0.75, 0.3557, 0.75, 0.3557, 0.75, 0.125, 0.7307, 0.125, 0.5, 0.125, 0.5, 0.125, 0.7307, 0.5557, 0.1535, 0.7364, 0.4665, 0.7364, 0.4665, 0.5557, 0.1535, 0.931, 0.13, 0.75, 0.13, 0.75, 0.13, 0.931, 0.13, 0.7636, 0.4665, 0.7629, 0.4676, 0.7623, 0.4687, 0.7616, 0.4697, 0.7609, 0.4707, 0.7603, 0.4717, 0.7596, 0.4726, 0.759, 0.4735, 0.7584, 0.4742, 0.7578, 0.475, 0.7572, 0.4757, 0.7566, 0.4763, 0.756, 0.4768, 0.7555, 0.4773, 0.755, 0.4778, 0.7545, 0.4781, 0.75, 0.4853, 0.7455, 0.4781, 0.745, 0.4778, 0.7445, 0.4773, 0.744, 0.4768, 0.7434, 0.4763, 0.7428, 0.4757, 0.7422, 0.475, 0.7416, 0.4742, 0.741, 0.4735, 0.7404, 0.4726, 0.7397, 0.4717, 0.7391, 0.4707, 0.7384, 0.4697, 0.7377, 0.4687, 0.7371, 0.4676, 0.7364, 0.4665, 0.5557, 0.1535, 0.5551, 0.1524, 0.5545, 0.1513, 0.5539, 0.1502, 0.5534, 0.1492, 0.5529, 0.1482, 0.5524, 0.1472, 0.552, 0.1463, 0.5517, 0.1454, 0.5514, 0.1446, 0.5511, 0.1438, 0.5509, 0.143, 0.5507, 0.1424, 0.5506, 0.1417, 0.5505, 0.1411, 0.5505, 0.1406, 0.546, 0.1324, 0.5549, 0.1321, 0.5554, 0.1318, 0.5559, 0.1316, 0.5564, 0.1314, 0.5571, 0.1312, 0.5578, 0.131, 0.5585, 0.1308, 0.5594, 0.1306, 0.5603, 0.1305, 0.5612, 0.1304, 0.5622, 0.1302, 0.5633, 0.1302, 0.5644, 0.1301, 0.5656, 0.13, 0.5668, 0.13, 0.568, 0.13, 0.75, 0.13, 0.931, 0.13, 0.9323, 0.13, 0.9335, 0.13, 0.9347, 0.1301, 0.9359, 0.1302, 0.937, 0.1302, 0.938, 0.1304, 0.939, 0.1305, 0.94, 0.1306, 0.9408, 0.1308, 0.9416, 0.131, 0.9424, 0.1312, 0.943, 0.1314, 0.9436, 0.1316, 0.9441, 0.1319, 0.9446, 0.1321, 0.9539, 0.1324, 0.9494, 0.1406, 0.9494, 0.1412, 0.9493, 0.1417, 0.9492, 0.1424, 0.9491, 0.1431, 0.9489, 0.1438, 0.9486, 0.1446, 0.9483, 0.1454, 0.9479, 0.1463, 0.9475, 0.1472, 0.9471, 0.1482, 0.9466, 0.1492, 0.9461, 0.1502, 0.9455, 0.1513, 0.9449, 0.1524, 0.9443, 0.1535, 0.75, 0.13, 0.568, 0.13, 0.568, 0.13, 0.75, 0.13, 0.7364, 0.4665, 0.7371, 0.4676, 0.7377, 0.4687, 0.7384, 0.4697, 0.7391, 0.4707, 0.7397, 0.4717, 0.7404, 0.4726, 0.741, 0.4735, 0.7416, 0.4742, 0.7422, 0.475, 0.7428, 0.4757, 0.7434, 0.4763, 0.744, 0.4768, 0.7445, 0.4773, 0.745, 0.4778, 0.7455, 0.4781, 0.75, 0.4853, 0.7545, 0.4781, 0.755, 0.4778, 0.7555, 0.4773, 0.756, 0.4768, 0.7566, 0.4763, 0.7572, 0.4757, 0.7578, 0.475, 0.7584, 0.4742, 0.759, 0.4735, 0.7596, 0.4726, 0.7603, 0.4717, 0.7609, 0.4707, 0.7616, 0.4697, 0.7623, 0.4687, 0.7629, 0.4676, 0.7636, 0.4665, 0.9443, 0.1535, 0.9449, 0.1524, 0.9455, 0.1513, 0.9461, 0.1502, 0.9466, 0.1492, 0.9471, 0.1482, 0.9475, 0.1472, 0.9479, 0.1463, 0.9483, 0.1454, 0.9486, 0.1446, 0.9489, 0.1438, 0.9491, 0.1431, 0.9492, 0.1424, 0.9493, 0.1417, 0.9494, 0.1412, 0.9494, 0.1406, 0.9539, 0.1324, 0.9446, 0.1321, 0.9441, 0.1319, 0.9436, 0.1316, 0.943, 0.1314, 0.9424, 0.1312, 0.9416, 0.131, 0.9408, 0.1308, 0.94, 0.1306, 0.939, 0.1305, 0.938, 0.1304, 0.937, 0.1302, 0.9359, 0.1302, 0.9347, 0.1301, 0.9335, 0.13, 0.9323, 0.13, 0.931, 0.13, 0.75, 0.13, 0.568, 0.13, 0.5668, 0.13, 0.5656, 0.13, 0.5644, 0.1301, 0.5633, 0.1302, 0.5622, 0.1302, 0.5612, 0.1304, 0.5603, 0.1305, 0.5594, 0.1306, 0.5585, 0.1308, 0.5578, 0.131, 0.5571, 0.1312, 0.5564, 0.1314, 0.5559, 0.1316, 0.5554, 0.1318, 0.5549, 0.1321, 0.546, 0.1324, 0.5505, 0.1406, 0.5505, 0.1411, 0.5506, 0.1417, 0.5507, 0.1424, 0.5509, 0.143, 0.5511, 0.1438, 0.5514, 0.1446, 0.5517, 0.1454, 0.552, 0.1463, 0.5524, 0.1472, 0.5529, 0.1482, 0.5534, 0.1492, 0.5539, 0.1502, 0.5545, 0.1513, 0.5551, 0.1524, 0.5557, 0.1535, 0.7636, 0.4665, 0.7636, 0.4665, 0.7629, 0.4676, 0.7629, 0.4676, 0.7629, 0.4676, 0.7629, 0.4676, 0.7623, 0.4687, 0.7623, 0.4687, 0.7623, 0.4687, 0.7623, 0.4687, 0.7616, 0.4697, 0.7616, 0.4697, 0.7616, 0.4697, 0.7616, 0.4697, 0.7609, 0.4707, 0.7609, 0.4707, 0.7609, 0.4707, 0.7609, 0.4707, 0.7603, 0.4717, 0.7603, 0.4717, 0.7603, 0.4717, 0.7603, 0.4717, 0.7596, 0.4726, 0.7596, 0.4726, 0.7596, 0.4726, 0.7596, 0.4726, 0.759, 0.4735, 0.759, 0.4735, 0.759, 0.4735, 0.759, 0.4735, 0.7584, 0.4742, 0.7584, 0.4742, 0.7584, 0.4742, 0.7584, 0.4742, 0.7578, 0.475, 0.7578, 0.475, 0.7578, 0.475, 0.7578, 0.475, 0.7572, 0.4757, 0.7572, 0.4757, 0.7572, 0.4757, 0.7572, 0.4757, 0.7566, 0.4763, 0.7566, 0.4763, 0.7566, 0.4763, 0.7566, 0.4763, 0.756, 0.4768, 0.756, 0.4768, 0.756, 0.4768, 0.756, 0.4768, 0.7555, 0.4773, 0.7555, 0.4773, 0.7555, 0.4773, 0.7555, 0.4773, 0.755, 0.4778, 0.755, 0.4778, 0.755, 0.4778, 0.755, 0.4778, 0.7545, 0.4781, 0.7545, 0.4781, 0.7545, 0.4781, 0.7545, 0.4781, 0.75, 0.4853, 0.75, 0.4853, 0.75, 0.4853, 0.75, 0.4853, 0.7455, 0.4781, 0.7455, 0.4781, 0.7455, 0.4781, 0.7455, 0.4781, 0.745, 0.4778, 0.745, 0.4778, 0.745, 0.4778, 0.745, 0.4778, 0.7445, 0.4773, 0.7445, 0.4773, 0.7445, 0.4773, 0.7445, 0.4773, 0.744, 0.4768, 0.744, 0.4768, 0.744, 0.4768, 0.744, 0.4768, 0.7434, 0.4763, 0.7434, 0.4763, 0.7434, 0.4763, 0.7434, 0.4763, 0.7428, 0.4757, 0.7428, 0.4757, 0.7428, 0.4757, 0.7428, 0.4757, 0.7422, 0.475, 0.7422, 0.475, 0.7422, 0.475, 0.7422, 0.475, 0.7416, 0.4742, 0.7416, 0.4742, 0.7416, 0.4742, 0.7416, 0.4742, 0.741, 0.4735, 0.741, 0.4735, 0.741, 0.4735, 0.741, 0.4735, 0.7404, 0.4726, 0.7404, 0.4726, 0.7404, 0.4726, 0.7404, 0.4726, 0.7397, 0.4717, 0.7397, 0.4717, 0.7397, 0.4717, 0.7397, 0.4717, 0.7391, 0.4707, 0.7391, 0.4707, 0.7391, 0.4707, 0.7391, 0.4707, 0.7384, 0.4697, 0.7384, 0.4697, 0.7384, 0.4697, 0.7384, 0.4697, 0.7377, 0.4687, 0.7377, 0.4687, 0.7377, 0.4687, 0.7377, 0.4687, 0.7371, 0.4676, 0.7371, 0.4676, 0.7371, 0.4676, 0.7371, 0.4676, 0.7364, 0.4665, 0.7364, 0.4665, 0.568, 0.13, 0.568, 0.13, 0.5668, 0.13, 0.5668, 0.13, 0.5668, 0.13, 0.5668, 0.13, 0.5656, 0.13, 0.5656, 0.13, 0.5656, 0.13, 0.5656, 0.13, 0.5644, 0.1301, 0.5644, 0.1301, 0.5644, 0.1301, 0.5644, 0.1301, 0.5633, 0.1302, 0.5633, 0.1302, 0.5633, 0.1302, 0.5633, 0.1302, 0.5622, 0.1302, 0.5622, 0.1302, 0.5622, 0.1302, 0.5622, 0.1302, 0.5612, 0.1304, 0.5612, 0.1304, 0.5612, 0.1304, 0.5612, 0.1304, 0.5603, 0.1305, 0.5603, 0.1305, 0.5603, 0.1305, 0.5603, 0.1305, 0.5594, 0.1306, 0.5594, 0.1306, 0.5594, 0.1306, 0.5594, 0.1306, 0.5585, 0.1308, 0.5585, 0.1308, 0.5585, 0.1308, 0.5585, 0.1308, 0.5578, 0.131, 0.5578, 0.131, 0.5578, 0.131, 0.5578, 0.131, 0.5571, 0.1312, 0.5571, 0.1312, 0.5571, 0.1312, 0.5571, 0.1312, 0.5564, 0.1314, 0.5564, 0.1314, 0.5564, 0.1314, 0.5564, 0.1314, 0.5559, 0.1316, 0.5559, 0.1316, 0.5559, 0.1316, 0.5559, 0.1316, 0.5554, 0.1318, 0.5554, 0.1318, 0.5554, 0.1318, 0.5554, 0.1318, 0.5549, 0.1321, 0.5549, 0.1321, 0.5549, 0.1321, 0.5549, 0.1321, 0.546, 0.1324, 0.546, 0.1324, 0.546, 0.1324, 0.546, 0.1324, 0.5505, 0.1406, 0.5505, 0.1406, 0.5505, 0.1406, 0.5505, 0.1406, 0.5505, 0.1411, 0.5505, 0.1411, 0.5505, 0.1411, 0.5505, 0.1411, 0.5506, 0.1417, 0.5506, 0.1417, 0.5506, 0.1417, 0.5506, 0.1417, 0.5507, 0.1424, 0.5507, 0.1424, 0.5507, 0.1424, 0.5507, 0.1424, 0.5509, 0.143, 0.5509, 0.143, 0.5509, 0.143, 0.5509, 0.143, 0.5511, 0.1438, 0.5511, 0.1438, 0.5511, 0.1438, 0.5511, 0.1438, 0.5514, 0.1446, 0.5514, 0.1446, 0.5514, 0.1446, 0.5514, 0.1446, 0.5517, 0.1454, 0.5517, 0.1454, 0.5517, 0.1454, 0.5517, 0.1454, 0.552, 0.1463, 0.552, 0.1463, 0.552, 0.1463, 0.552, 0.1463, 0.5524, 0.1472, 0.5524, 0.1472, 0.5524, 0.1472, 0.5524, 0.1472, 0.5529, 0.1482, 0.5529, 0.1482, 0.5529, 0.1482, 0.5529, 0.1482, 0.5534, 0.1492, 0.5534, 0.1492, 0.5534, 0.1492, 0.5534, 0.1492, 0.5539, 0.1502, 0.5539, 0.1502, 0.5539, 0.1502, 0.5539, 0.1502, 0.5545, 0.1513, 0.5545, 0.1513, 0.5545, 0.1513, 0.5545, 0.1513, 0.5551, 0.1524, 0.5551, 0.1524, 0.5551, 0.1524, 0.5551, 0.1524, 0.5557, 0.1535, 0.5557, 0.1535, 0.931, 0.13, 0.931, 0.13, 0.9323, 0.13, 0.9323, 0.13, 0.9323, 0.13, 0.9323, 0.13, 0.9335, 0.13, 0.9335, 0.13, 0.9335, 0.13, 0.9335, 0.13, 0.9347, 0.1301, 0.9347, 0.1301, 0.9347, 0.1301, 0.9347, 0.1301, 0.9359, 0.1302, 0.9359, 0.1302, 0.9359, 0.1302, 0.9359, 0.1302, 0.937, 0.1302, 0.937, 0.1302, 0.937, 0.1302, 0.937, 0.1302, 0.938, 0.1304, 0.938, 0.1304, 0.938, 0.1304, 0.938, 0.1304, 0.939, 0.1305, 0.939, 0.1305, 0.939, 0.1305, 0.939, 0.1305, 0.94, 0.1306, 0.94, 0.1306, 0.94, 0.1306, 0.94, 0.1306, 0.9408, 0.1308, 0.9408, 0.1308, 0.9408, 0.1308, 0.9408, 0.1308, 0.9416, 0.131, 0.9416, 0.131, 0.9416, 0.131, 0.9416, 0.131, 0.9424, 0.1312, 0.9424, 0.1312, 0.9424, 0.1312, 0.9424, 0.1312, 0.943, 0.1314, 0.943, 0.1314, 0.943, 0.1314, 0.943, 0.1314, 0.9436, 0.1316, 0.9436, 0.1316, 0.9436, 0.1316, 0.9436, 0.1316, 0.9441, 0.1319, 0.9441, 0.1319, 0.9441, 0.1319, 0.9441, 0.1319, 0.9446, 0.1321, 0.9446, 0.1321, 0.9446, 0.1321, 0.9446, 0.1321, 0.9539, 0.1324, 0.9539, 0.1324, 0.9539, 0.1324, 0.9539, 0.1324, 0.9494, 0.1406, 0.9494, 0.1406, 0.9494, 0.1406, 0.9494, 0.1406, 0.9494, 0.1412, 0.9494, 0.1412, 0.9494, 0.1412, 0.9494, 0.1412, 0.9493, 0.1417, 0.9493, 0.1417, 0.9493, 0.1417, 0.9493, 0.1417, 0.9492, 0.1424, 0.9492, 0.1424, 0.9492, 0.1424, 0.9492, 0.1424, 0.9491, 0.1431, 0.9491, 0.1431, 0.9491, 0.1431, 0.9491, 0.1431, 0.9489, 0.1438, 0.9489, 0.1438, 0.9489, 0.1438, 0.9489, 0.1438, 0.9486, 0.1446, 0.9486, 0.1446, 0.9486, 0.1446, 0.9486, 0.1446, 0.9483, 0.1454, 0.9483, 0.1454, 0.9483, 0.1454, 0.9483, 0.1454, 0.9479, 0.1463, 0.9479, 0.1463, 0.9479, 0.1463, 0.9479, 0.1463, 0.9475, 0.1472, 0.9475, 0.1472, 0.9475, 0.1472, 0.9475, 0.1472, 0.9471, 0.1482, 0.9471, 0.1482, 0.9471, 0.1482, 0.9471, 0.1482, 0.9466, 0.1492, 0.9466, 0.1492, 0.9466, 0.1492, 0.9466, 0.1492, 0.9461, 0.1502, 0.9461, 0.1502, 0.9461, 0.1502, 0.9461, 0.1502, 0.9455, 0.1513, 0.9455, 0.1513, 0.9455, 0.1513, 0.9455, 0.1513, 0.9449, 0.1524, 0.9449, 0.1524, 0.9449, 0.1524, 0.9449, 0.1524, 0.9443, 0.1535, 0.9443, 0.1535, 0.7636, 0.4665, 0.9443, 0.1535, 0.9443, 0.1535, 0.7636, 0.4665])
me_cube_004.materials.append(mat_pointer)
me_cube_004.use_remesh_fix_poles = True
me_cube_004.use_remesh_preserve_attributes = False
me_cube_004.use_mirror_vertex_groups = False
me_cube_004.update()
me_cube_005 = bpy.data.meshes.new('Cube.005')
me_cube_005.from_pydata([(-1.0, 1.0, -1.0), (1.0, 1.0, -1.0), (-1.0, 1.0, -0.7), (1.0, 1.0, -0.7), (-1.0, -0.8457, -1.0), (-0.8457, -1.0, -1.0), (-0.9998, -0.8533, -1.0), (-0.9993, -0.8609, -1.0), (-0.9983, -0.8684, -1.0), (-0.997, -0.8758, -1.0), (-0.9954, -0.8832, -1.0), (-0.9934, -0.8905, -1.0), (-0.991, -0.8977, -1.0), (-0.9883, -0.9048, -1.0), (-0.9852, -0.9117, -1.0), (-0.9818, -0.9185, -1.0), (-0.9781, -0.925, -1.0), (-0.974, -0.9314, -1.0), (-0.9696, -0.9376, -1.0), (-0.965, -0.9436, -1.0), (-0.96, -0.9493, -1.0), (-0.9548, -0.9548, -1.0), (-0.9493, -0.96, -1.0), (-0.9436, -0.965, -1.0), (-0.9376, -0.9696, -1.0), (-0.9314, -0.974, -1.0), (-0.925, -0.9781, -1.0), (-0.9185, -0.9818, -1.0), (-0.9117, -0.9852, -1.0), (-0.9048, -0.9883, -1.0), (-0.8977, -0.991, -1.0), (-0.8905, -0.9934, -1.0), (-0.8832, -0.9954, -1.0), (-0.8758, -0.997, -1.0), (-0.8684, -0.9983, -1.0), (-0.8609, -0.9993, -1.0), (-0.8533, -0.9998, -1.0), (0.8457, -1.0, -1.0), (1.0, -0.8457, -1.0), (0.8533, -0.9998, -1.0), (0.8609, -0.9993, -1.0), (0.8684, -0.9983, -1.0), (0.8758, -0.997, -1.0), (0.8832, -0.9954, -1.0), (0.8905, -0.9934, -1.0), (0.8977, -0.991, -1.0), (0.9048, -0.9883, -1.0), (0.9117, -0.9852, -1.0), (0.9185, -0.9818, -1.0), (0.925, -0.9781, -1.0), (0.9314, -0.974, -1.0), (0.9376, -0.9696, -1.0), (0.9436, -0.965, -1.0), (0.9493, -0.96, -1.0), (0.9548, -0.9548, -1.0), (0.96, -0.9493, -1.0), (0.965, -0.9436, -1.0), (0.9696, -0.9376, -1.0), (0.974, -0.9314, -1.0), (0.9781, -0.925, -1.0), (0.9818, -0.9185, -1.0), (0.9852, -0.9117, -1.0), (0.9883, -0.9048, -1.0), (0.991, -0.8977, -1.0), (0.9934, -0.8905, -1.0), (0.9954, -0.8832, -1.0), (0.997, -0.8758, -1.0), (0.9983, -0.8684, -1.0), (0.9993, -0.8609, -1.0), (0.9998, -0.8533, -1.0), (-0.8457, -1.0, -0.7), (-1.0, -0.8457, -0.7), (-0.8533, -0.9998, -0.7), (-0.8609, -0.9993, -0.7), (-0.8684, -0.9983, -0.7), (-0.8758, -0.997, -0.7), (-0.8832, -0.9954, -0.7), (-0.8905, -0.9934, -0.7), (-0.8977, -0.991, -0.7), (-0.9048, -0.9883, -0.7), (-0.9117, -0.9852, -0.7), (-0.9185, -0.9818, -0.7), (-0.925, -0.9781, -0.7), (-0.9314, -0.974, -0.7), (-0.9376, -0.9696, -0.7), (-0.9436, -0.965, -0.7), (-0.9493, -0.96, -0.7), (-0.9548, -0.9548, -0.7), (-0.96, -0.9493, -0.7), (-0.965, -0.9436, -0.7), (-0.9696, -0.9376, -0.7), (-0.974, -0.9314, -0.7), (-0.9781, -0.925, -0.7), (-0.9818, -0.9185, -0.7), (-0.9852, -0.9117, -0.7), (-0.9883, -0.9048, -0.7), (-0.991, -0.8977, -0.7), (-0.9934, -0.8905, -0.7), (-0.9954, -0.8832, -0.7), (-0.997, -0.8758, -0.7), (-0.9983, -0.8684, -0.7), (-0.9993, -0.8609, -0.7), (-0.9998, -0.8533, -0.7), (1.0, -0.8457, -0.7), (0.8457, -1.0, -0.7), (0.9998, -0.8533, -0.7), (0.9993, -0.8609, -0.7), (0.9983, -0.8684, -0.7), (0.997, -0.8758, -0.7), (0.9954, -0.8832, -0.7), (0.9934, -0.8905, -0.7), (0.991, -0.8977, -0.7), (0.9883, -0.9048, -0.7), (0.9852, -0.9117, -0.7), (0.9818, -0.9185, -0.7), (0.9781, -0.925, -0.7), (0.974, -0.9314, -0.7), (0.9696, -0.9376, -0.7), (0.965, -0.9436, -0.7), (0.96, -0.9493, -0.7), (0.9548, -0.9548, -0.7), (0.9493, -0.96, -0.7), (0.9436, -0.965, -0.7), (0.9376, -0.9696, -0.7), (0.9314, -0.974, -0.7), (0.925, -0.9781, -0.7), (0.9185, -0.9818, -0.7), (0.9117, -0.9852, -0.7), (0.9048, -0.9883, -0.7), (0.8977, -0.991, -0.7), (0.8905, -0.9934, -0.7), (0.8832, -0.9954, -0.7), (0.8758, -0.997, -0.7), (0.8684, -0.9983, -0.7), (0.8609, -0.9993, -0.7), (0.8533, -0.9998, -0.7), (3.083, -0.04132, -1.0), (-3.022, 0.3357, -1.0), (3.083, -0.04132, -1.0), (-3.022, 0.3357, -1.0), (0.2332, 0.6911, -1.0), (0.2332, 0.6911, -0.7001), (1.127, 3.653, -1.0), (0.7277, 3.678, -1.0), (1.12, 3.665, -1.0), (1.112, 3.677, -1.0), (1.104, 3.688, -1.0), (1.095, 3.699, -1.0), (1.086, 3.709, -1.0), (1.076, 3.718, -1.0), (1.065, 3.726, -1.0), (1.055, 3.734, -1.0), (1.043, 3.741, -1.0), (1.031, 3.747, -1.0), (1.019, 3.753, -1.0), (1.007, 3.757, -1.0), (0.9938, 3.761, -1.0), (0.9806, 3.764, -1.0), (0.9671, 3.766, -1.0), (0.9533, 3.767, -1.0), (0.9394, 3.768, -1.0), (0.9252, 3.767, -1.0), (0.9109, 3.766, -1.0), (0.8965, 3.764, -1.0), (0.8821, 3.761, -1.0), (0.8676, 3.757, -1.0), (0.853, 3.753, -1.0), (0.8385, 3.748, -1.0), (0.8241, 3.741, -1.0), (0.8098, 3.734, -1.0), (0.7956, 3.727, -1.0), (0.7816, 3.718, -1.0), (0.7677, 3.709, -1.0), (0.7541, 3.699, -1.0), (0.7408, 3.689, -1.0), (2.715, 0.05339, -1.0), (2.946, 0.2171, -1.0), (2.733, 0.04906, -1.0), (2.75, 0.04535, -1.0), (2.767, 0.04229, -1.0), (2.784, 0.03988, -1.0), (2.8, 0.03812, -1.0), (2.816, 0.03703, -1.0), (2.831, 0.03659, -1.0), (2.845, 0.03682, -1.0), (2.859, 0.03771, -1.0), (2.872, 0.03926, -1.0), (2.885, 0.04147, -1.0), (2.896, 0.04433, -1.0), (2.907, 0.04784, -1.0), (2.917, 0.05198, -1.0), (2.927, 0.05674, -1.0), (2.935, 0.06212, -1.0), (2.943, 0.06811, -1.0), (2.95, 0.07468, -1.0), (2.955, 0.08182, -1.0), (2.96, 0.08951, -1.0), (2.964, 0.09774, -1.0), (2.967, 0.1065, -1.0), (2.97, 0.1157, -1.0), (2.971, 0.1254, -1.0), (2.971, 0.1356, -1.0), (2.97, 0.1462, -1.0), (2.969, 0.1572, -1.0), (2.966, 0.1685, -1.0), (2.962, 0.1802, -1.0), (2.958, 0.1923, -1.0), (2.953, 0.2046, -1.0), (-2.759, 0.5695, -1.0), (-2.617, 0.3799, -1.0), (-2.772, 0.5581, -1.0), (-2.783, 0.5468, -1.0), (-2.793, 0.5357, -1.0), (-2.803, 0.5247, -1.0), (-2.811, 0.514, -1.0), (-2.818, 0.5035, -1.0), (-2.824, 0.4933, -1.0), (-2.829, 0.4834, -1.0), (-2.833, 0.4738, -1.0), (-2.835, 0.4645, -1.0), (-2.837, 0.4556, -1.0), (-2.837, 0.447, -1.0), (-2.836, 0.4389, -1.0), (-2.834, 0.4312, -1.0), (-2.831, 0.4239, -1.0), (-2.826, 0.4171, -1.0), (-2.821, 0.4108, -1.0), (-2.814, 0.4049, -1.0), (-2.806, 0.3996, -1.0), (-2.798, 0.3947, -1.0), (-2.788, 0.3904, -1.0), (-2.777, 0.3867, -1.0), (-2.765, 0.3834, -1.0), (-2.752, 0.3808, -1.0), (-2.738, 0.3787, -1.0), (-2.723, 0.3771, -1.0), (-2.707, 0.3762, -1.0), (-2.691, 0.3758, -1.0), (-2.673, 0.3759, -1.0), (-2.655, 0.3767, -1.0), (-2.636, 0.378, -1.0), (0.7277, 3.678, -0.7), (1.127, 3.653, -0.7), (0.7408, 3.689, -0.7), (0.7541, 3.699, -0.7), (0.7677, 3.709, -0.7), (0.7816, 3.718, -0.7), (0.7956, 3.727, -0.7), (0.8098, 3.734, -0.7), (0.8241, 3.741, -0.7), (0.8385, 3.748, -0.7), (0.853, 3.753, -0.7), (0.8676, 3.757, -0.7), (0.8821, 3.761, -0.7), (0.8965, 3.764, -0.7), (0.9109, 3.766, -0.7), (0.9252, 3.767, -0.7), (0.9394, 3.768, -0.7), (0.9533, 3.767, -0.7), (0.9671, 3.766, -0.7), (0.9806, 3.764, -0.7), (0.9938, 3.761, -0.7), (1.007, 3.757, -0.7), (1.019, 3.753, -0.7), (1.031, 3.747, -0.7), (1.043, 3.741, -0.7), (1.055, 3.734, -0.7), (1.065, 3.726, -0.7), (1.076, 3.718, -0.7), (1.086, 3.709, -0.7), (1.095, 3.699, -0.7), (1.104, 3.688, -0.7), (1.112, 3.677, -0.7), (1.12, 3.665, -0.7), (2.946, 0.2171, -0.7), (2.715, 0.05339, -0.7), (2.953, 0.2046, -0.7), (2.958, 0.1923, -0.7), (2.962, 0.1802, -0.7), (2.966, 0.1685, -0.7), (2.969, 0.1572, -0.7), (2.97, 0.1462, -0.7), (2.971, 0.1356, -0.7), (2.971, 0.1254, -0.7), (2.97, 0.1157, -0.7), (2.967, 0.1065, -0.7), (2.964, 0.09774, -0.7), (2.96, 0.08951, -0.7), (2.955, 0.08182, -0.7), (2.95, 0.07468, -0.7), (2.943, 0.06811, -0.7), (2.935, 0.06212, -0.7), (2.927, 0.05674, -0.7), (2.917, 0.05198, -0.7), (2.907, 0.04784, -0.7), (2.896, 0.04433, -0.7), (2.885, 0.04147, -0.7), (2.872, 0.03926, -0.7), (2.859, 0.03771, -0.7), (2.845, 0.03682, -0.7), (2.831, 0.03659, -0.7), (2.816, 0.03703, -0.7), (2.8, 0.03812, -0.7), (2.784, 0.03988, -0.7), (2.767, 0.04229, -0.7), (2.75, 0.04535, -0.7), (2.733, 0.04906, -0.7), (-2.617, 0.3799, -0.7), (-2.759, 0.5695, -0.7), (-2.636, 0.378, -0.7), (-2.655, 0.3767, -0.7), (-2.673, 0.3759, -0.7), (-2.691, 0.3758, -0.7), (-2.707, 0.3762, -0.7), (-2.723, 0.3771, -0.7), (-2.738, 0.3787, -0.7), (-2.752, 0.3808, -0.7), (-2.765, 0.3834, -0.7), (-2.777, 0.3867, -0.7), (-2.788, 0.3904, -0.7), (-2.798, 0.3947, -0.7), (-2.806, 0.3996, -0.7), (-2.814, 0.4049, -0.7), (-2.821, 0.4108, -0.7), (-2.826, 0.4171, -0.7), (-2.831, 0.4239, -0.7), (-2.834, 0.4312, -0.7), (-2.836, 0.4389, -0.7), (-2.837, 0.447, -0.7), (-2.837, 0.4556, -0.7), (-2.835, 0.4645, -0.7), (-2.833, 0.4738, -0.7), (-2.829, 0.4834, -0.7), (-2.824, 0.4933, -0.7), (-2.818, 0.5035, -0.7), (-2.811, 0.514, -0.7), (-2.803, 0.5247, -0.7), (-2.793, 0.5357, -0.7), (-2.783, 0.5468, -0.7), (-2.772, 0.5581, -0.7)], [(139, 137), (136, 138)], [(37, 5, 70, 104), (1, 38, 103, 3), (0, 1, 3, 2), (2, 3, 103, 105, 106, 107, 108, 109, 110, 111, 112, 113, 114, 115, 116, 117, 118, 119, 120, 121, 122, 123, 124, 125, 126, 127, 128, 129, 130, 131, 132, 133, 134, 135, 104, 70, 72, 73, 74, 75, 76, 77, 78, 79, 80, 81, 82, 83, 84, 85, 86, 87, 88, 89, 90, 91, 92, 93, 94, 95, 96, 97, 98, 99, 100, 101, 102, 71), (0, 4, 6, 7, 8, 9, 10, 11, 12, 13, 14, 15, 16, 17, 18, 19, 20, 21, 22, 23, 24, 25, 26, 27, 28, 29, 30, 31, 32, 33, 34, 35, 36, 5, 37, 39, 40, 41, 42, 43, 44, 45, 46, 47, 48, 49, 50, 51, 52, 53, 54, 55, 56, 57, 58, 59, 60, 61, 62, 63, 64, 65, 66, 67, 68, 69, 38, 1), (4, 71, 102, 6), (6, 102, 101, 7), (7, 101, 100, 8), (8, 100, 99, 9), (9, 99, 98, 10), (10, 98, 97, 11), (11, 97, 96, 12), (12, 96, 95, 13), (13, 95, 94, 14), (14, 94, 93, 15), (15, 93, 92, 16), (16, 92, 91, 17), (17, 91, 90, 18), (18, 90, 89, 19), (19, 89, 88, 20), (20, 88, 87, 21), (21, 87, 86, 22), (22, 86, 85, 23), (23, 85, 84, 24), (24, 84, 83, 25), (25, 83, 82, 26), (26, 82, 81, 27), (27, 81, 80, 28), (28, 80, 79, 29), (29, 79, 78, 30), (30, 78, 77, 31), (31, 77, 76, 32), (32, 76, 75, 33), (33, 75, 74, 34), (34, 74, 73, 35), (35, 73, 72, 36), (36, 72, 70, 5), (103, 38, 69, 105), (105, 69, 68, 106), (106, 68, 67, 107), (107, 67, 66, 108), (108, 66, 65, 109), (109, 65, 64, 110), (110, 64, 63, 111), (111, 63, 62, 112), (112, 62, 61, 113), (113, 61, 60, 114), (114, 60, 59, 115), (115, 59, 58, 116), (116, 58, 57, 117), (117, 57, 56, 118), (118, 56, 55, 119), (119, 55, 54, 120), (120, 54, 53, 121), (121, 53, 52, 122), (122, 52, 51, 123), (123, 51, 50, 124), (124, 50, 49, 125), (125, 49, 48, 126), (126, 48, 47, 127), (127, 47, 46, 128), (128, 46, 45, 129), (129, 45, 44, 130), (130, 44, 43, 131), (131, 43, 42, 132), (132, 42, 41, 133), (133, 41, 40, 134), (134, 40, 39, 135), (135, 39, 37, 104), (4, 0, 2, 71), (208, 143, 241, 308), (175, 140, 141, 275), (142, 144, 145, 146, 147, 148, 149, 150, 151, 152, 153, 154, 155, 156, 157, 158, 159, 160, 161, 162, 163, 164, 165, 166, 167, 168, 169, 170, 171, 172, 173, 174, 143, 208, 210, 211, 212, 213, 214, 215, 216, 217, 218, 219, 220, 221, 222, 223, 224, 225, 226, 227, 228, 229, 230, 231, 232, 233, 234, 235, 236, 237, 238, 239, 240, 209, 140, 175, 177, 178, 179, 180, 181, 182, 183, 184, 185, 186, 187, 188, 189, 190, 191, 192, 193, 194, 195, 196, 197, 198, 199, 200, 201, 202, 203, 204, 205, 206, 207, 176), (140, 209, 307, 141), (241, 243, 244, 245, 246, 247, 248, 249, 250, 251, 252, 253, 254, 255, 256, 257, 258, 259, 260, 261, 262, 263, 264, 265, 266, 267, 268, 269, 270, 271, 272, 273, 242, 274, 276, 277, 278, 279, 280, 281, 282, 283, 284, 285, 286, 287, 288, 289, 290, 291, 292, 293, 294, 295, 296, 297, 298, 299, 300, 301, 302, 303, 304, 305, 306, 275, 141, 307, 309, 310, 311, 312, 313, 314, 315, 316, 317, 318, 319, 320, 321, 322, 323, 324, 325, 326, 327, 328, 329, 330, 331, 332, 333, 334, 335, 336, 337, 338, 339, 308), (142, 242, 273, 144), (144, 273, 272, 145), (145, 272, 271, 146), (146, 271, 270, 147), (147, 270, 269, 148), (148, 269, 268, 149), (149, 268, 267, 150), (150, 267, 266, 151), (151, 266, 265, 152), (152, 265, 264, 153), (153, 264, 263, 154), (154, 263, 262, 155), (155, 262, 261, 156), (156, 261, 260, 157), (157, 260, 259, 158), (158, 259, 258, 159), (159, 258, 257, 160), (160, 257, 256, 161), (161, 256, 255, 162), (162, 255, 254, 163), (163, 254, 253, 164), (164, 253, 252, 165), (165, 252, 251, 166), (166, 251, 250, 167), (167, 250, 249, 168), (168, 249, 248, 169), (169, 248, 247, 170), (170, 247, 246, 171), (171, 246, 245, 172), (172, 245, 244, 173), (173, 244, 243, 174), (174, 243, 241, 143), (307, 209, 240, 309), (309, 240, 239, 310), (310, 239, 238, 311), (311, 238, 237, 312), (312, 237, 236, 313), (313, 236, 235, 314), (314, 235, 234, 315), (315, 234, 233, 316), (316, 233, 232, 317), (317, 232, 231, 318), (318, 231, 230, 319), (319, 230, 229, 320), (320, 229, 228, 321), (321, 228, 227, 322), (322, 227, 226, 323), (323, 226, 225, 324), (324, 225, 224, 325), (325, 224, 223, 326), (326, 223, 222, 327), (327, 222, 221, 328), (328, 221, 220, 329), (329, 220, 219, 330), (330, 219, 218, 331), (331, 218, 217, 332), (332, 217, 216, 333), (333, 216, 215, 334), (334, 215, 214, 335), (335, 214, 213, 336), (336, 213, 212, 337), (337, 212, 211, 338), (338, 211, 210, 339), (339, 210, 208, 308), (175, 275, 306, 177), (177, 306, 305, 178), (178, 305, 304, 179), (179, 304, 303, 180), (180, 303, 302, 181), (181, 302, 301, 182), (182, 301, 300, 183), (183, 300, 299, 184), (184, 299, 298, 185), (185, 298, 297, 186), (186, 297, 296, 187), (187, 296, 295, 188), (188, 295, 294, 189), (189, 294, 293, 190), (190, 293, 292, 191), (191, 292, 291, 192), (192, 291, 290, 193), (193, 290, 289, 194), (194, 289, 288, 195), (195, 288, 287, 196), (196, 287, 286, 197), (197, 286, 285, 198), (198, 285, 284, 199), (199, 284, 283, 200), (200, 283, 282, 201), (201, 282, 281, 202), (202, 281, 280, 203), (203, 280, 279, 204), (204, 279, 278, 205), (205, 278, 277, 206), (206, 277, 276, 207), (207, 276, 274, 176), (142, 176, 274, 242)])
_uv = me_cube_005.uv_layers.new(name='UVMap')
_uv.uv.foreach_set('vector', [0.3557, 0.75, 0.1443, 0.75, 0.1443, 0.75, 0.3557, 0.75, 0.375, 0.5, 0.375, 0.7307, 0.375, 0.7307, 0.375, 0.5, 0.125, 0.5, 0.375, 0.5, 0.375, 0.5, 0.125, 0.5, 0.125, 0.5, 0.375, 0.5, 0.375, 0.7307, 0.375, 0.7317, 0.375, 0.7326, 0.3749, 0.7335, 0.3749, 0.7345, 0.3748, 0.7354, 0.3747, 0.7363, 0.3746, 0.7372, 0.3745, 0.7381, 0.3744, 0.739, 0.3742, 0.7398, 0.3741, 0.7406, 0.3739, 0.7414, 0.3737, 0.7422, 0.3735, 0.743, 0.3733, 0.7437, 0.3731, 0.7481, 0.3687, 0.7483, 0.368, 0.7485, 0.3672, 0.7487, 0.3664, 0.7489, 0.3656, 0.7491, 0.3648, 0.7492, 0.364, 0.7494, 0.3631, 0.7495, 0.3622, 0.7496, 0.3613, 0.7497, 0.3604, 0.7498, 0.3595, 0.7499, 0.3585, 0.7499, 0.3576, 0.75, 0.3567, 0.75, 0.3557, 0.75, 0.1443, 0.75, 0.1433, 0.75, 0.1424, 0.75, 0.1415, 0.7499, 0.1405, 0.7499, 0.1396, 0.7498, 0.1387, 0.7497, 0.1378, 0.7496, 0.1369, 0.7495, 0.136, 0.7494, 0.1352, 0.7492, 0.1344, 0.7491, 0.1336, 0.7489, 0.1328, 0.7487, 0.132, 0.7485, 0.1313, 0.7483, 0.1269, 0.7481, 0.1267, 0.7437, 0.1265, 0.743, 0.1263, 0.7422, 0.1261, 0.7414, 0.1259, 0.7406, 0.1258, 0.7398, 0.1256, 0.739, 0.1255, 0.7381, 0.1254, 0.7372, 0.1253, 0.7363, 0.1252, 0.7354, 0.1251, 0.7345, 0.1251, 0.7335, 0.125, 0.7326, 0.125, 0.7317, 0.125, 0.7307, 0.125, 0.5, 0.125, 0.7307, 0.125, 0.7317, 0.125, 0.7326, 0.1251, 0.7335, 0.1251, 0.7345, 0.1252, 0.7354, 0.1253, 0.7363, 0.1254, 0.7372, 0.1255, 0.7381, 0.1256, 0.739, 0.1258, 0.7398, 0.1259, 0.7406, 0.1261, 0.7414, 0.1263, 0.7422, 0.1265, 0.743, 0.1267, 0.7437, 0.1269, 0.7481, 0.1313, 0.7483, 0.132, 0.7485, 0.1328, 0.7487, 0.1336, 0.7489, 0.1344, 0.7491, 0.1352, 0.7492, 0.136, 0.7494, 0.1369, 0.7495, 0.1378, 0.7496, 0.1387, 0.7497, 0.1396, 0.7498, 0.1405, 0.7499, 0.1415, 0.7499, 0.1424, 0.75, 0.1433, 0.75, 0.1443, 0.75, 0.3557, 0.75, 0.3567, 0.75, 0.3576, 0.75, 0.3585, 0.7499, 0.3595, 0.7499, 0.3604, 0.7498, 0.3613, 0.7497, 0.3622, 0.7496, 0.3631, 0.7495, 0.364, 0.7494, 0.3648, 0.7492, 0.3656, 0.7491, 0.3664, 0.7489, 0.3672, 0.7487, 0.368, 0.7485, 0.3687, 0.7483, 0.3731, 0.7481, 0.3733, 0.7437, 0.3735, 0.743, 0.3737, 0.7422, 0.3739, 0.7414, 0.3741, 0.7406, 0.3742, 0.7398, 0.3744, 0.739, 0.3745, 0.7381, 0.3746, 0.7372, 0.3747, 0.7363, 0.3748, 0.7354, 0.3749, 0.7345, 0.3749, 0.7335, 0.375, 0.7326, 0.375, 0.7317, 0.375, 0.7307, 0.375, 0.5, 0.125, 0.7307, 0.125, 0.7307, 0.125, 0.7317, 0.125, 0.7317, 0.125, 0.7317, 0.125, 0.7317, 0.125, 0.7326, 0.125, 0.7326, 0.125, 0.7326, 0.125, 0.7326, 0.1251, 0.7335, 0.1251, 0.7335, 0.1251, 0.7335, 0.1251, 0.7335, 0.1251, 0.7345, 0.1251, 0.7345, 0.1251, 0.7345, 0.1251, 0.7345, 0.1252, 0.7354, 0.1252, 0.7354, 0.1252, 0.7354, 0.1252, 0.7354, 0.1253, 0.7363, 0.1253, 0.7363, 0.1253, 0.7363, 0.1253, 0.7363, 0.1254, 0.7372, 0.1254, 0.7372, 0.1254, 0.7372, 0.1254, 0.7372, 0.1255, 0.7381, 0.1255, 0.7381, 0.1255, 0.7381, 0.1255, 0.7381, 0.1256, 0.739, 0.1256, 0.739, 0.1256, 0.739, 0.1256, 0.739, 0.1258, 0.7398, 0.1258, 0.7398, 0.1258, 0.7398, 0.1258, 0.7398, 0.1259, 0.7406, 0.1259, 0.7406, 0.1259, 0.7406, 0.1259, 0.7406, 0.1261, 0.7414, 0.1261, 0.7414, 0.1261, 0.7414, 0.1261, 0.7414, 0.1263, 0.7422, 0.1263, 0.7422, 0.1263, 0.7422, 0.1263, 0.7422, 0.1265, 0.743, 0.1265, 0.743, 0.1265, 0.743, 0.1265, 0.743, 0.1267, 0.7437, 0.1267, 0.7437, 0.1267, 0.7437, 0.1267, 0.7437, 0.1269, 0.7481, 0.1269, 0.7481, 0.1269, 0.7481, 0.1269, 0.7481, 0.1313, 0.7483, 0.1313, 0.7483, 0.1313, 0.7483, 0.1313, 0.7483, 0.132, 0.7485, 0.132, 0.7485, 0.132, 0.7485, 0.132, 0.7485, 0.1328, 0.7487, 0.1328, 0.7487, 0.1328, 0.7487, 0.1328, 0.7487, 0.1336, 0.7489, 0.1336, 0.7489, 0.1336, 0.7489, 0.1336, 0.7489, 0.1344, 0.7491, 0.1344, 0.7491, 0.1344, 0.7491, 0.1344, 0.7491, 0.1352, 0.7492, 0.1352, 0.7492, 0.1352, 0.7492, 0.1352, 0.7492, 0.136, 0.7494, 0.136, 0.7494, 0.136, 0.7494, 0.136, 0.7494, 0.1369, 0.7495, 0.1369, 0.7495, 0.1369, 0.7495, 0.1369, 0.7495, 0.1378, 0.7496, 0.1378, 0.7496, 0.1378, 0.7496, 0.1378, 0.7496, 0.1387, 0.7497, 0.1387, 0.7497, 0.1387, 0.7497, 0.1387, 0.7497, 0.1396, 0.7498, 0.1396, 0.7498, 0.1396, 0.7498, 0.1396, 0.7498, 0.1405, 0.7499, 0.1405, 0.7499, 0.1405, 0.7499, 0.1405, 0.7499, 0.1415, 0.7499, 0.1415, 0.7499, 0.1415, 0.7499, 0.1415, 0.7499, 0.1424, 0.75, 0.1424, 0.75, 0.1424, 0.75, 0.1424, 0.75, 0.1433, 0.75, 0.1433, 0.75, 0.1433, 0.75, 0.1433, 0.75, 0.1443, 0.75, 0.1443, 0.75, 0.375, 0.7307, 0.375, 0.7307, 0.375, 0.7317, 0.375, 0.7317, 0.375, 0.7317, 0.375, 0.7317, 0.375, 0.7326, 0.375, 0.7326, 0.375, 0.7326, 0.375, 0.7326, 0.3749, 0.7335, 0.3749, 0.7335, 0.3749, 0.7335, 0.3749, 0.7335, 0.3749, 0.7345, 0.3749, 0.7345, 0.3749, 0.7345, 0.3749, 0.7345, 0.3748, 0.7354, 0.3748, 0.7354, 0.3748, 0.7354, 0.3748, 0.7354, 0.3747, 0.7363, 0.3747, 0.7363, 0.3747, 0.7363, 0.3747, 0.7363, 0.3746, 0.7372, 0.3746, 0.7372, 0.3746, 0.7372, 0.3746, 0.7372, 0.3745, 0.7381, 0.3745, 0.7381, 0.3745, 0.7381, 0.3745, 0.7381, 0.3744, 0.739, 0.3744, 0.739, 0.3744, 0.739, 0.3744, 0.739, 0.3742, 0.7398, 0.3742, 0.7398, 0.3742, 0.7398, 0.3742, 0.7398, 0.3741, 0.7406, 0.3741, 0.7406, 0.3741, 0.7406, 0.3741, 0.7406, 0.3739, 0.7414, 0.3739, 0.7414, 0.3739, 0.7414, 0.3739, 0.7414, 0.3737, 0.7422, 0.3737, 0.7422, 0.3737, 0.7422, 0.3737, 0.7422, 0.3735, 0.743, 0.3735, 0.743, 0.3735, 0.743, 0.3735, 0.743, 0.3733, 0.7437, 0.3733, 0.7437, 0.3733, 0.7437, 0.3733, 0.7437, 0.3731, 0.7481, 0.3731, 0.7481, 0.3731, 0.7481, 0.3731, 0.7481, 0.3687, 0.7483, 0.3687, 0.7483, 0.3687, 0.7483, 0.3687, 0.7483, 0.368, 0.7485, 0.368, 0.7485, 0.368, 0.7485, 0.368, 0.7485, 0.3672, 0.7487, 0.3672, 0.7487, 0.3672, 0.7487, 0.3672, 0.7487, 0.3664, 0.7489, 0.3664, 0.7489, 0.3664, 0.7489, 0.3664, 0.7489, 0.3656, 0.7491, 0.3656, 0.7491, 0.3656, 0.7491, 0.3656, 0.7491, 0.3648, 0.7492, 0.3648, 0.7492, 0.3648, 0.7492, 0.3648, 0.7492, 0.364, 0.7494, 0.364, 0.7494, 0.364, 0.7494, 0.364, 0.7494, 0.3631, 0.7495, 0.3631, 0.7495, 0.3631, 0.7495, 0.3631, 0.7495, 0.3622, 0.7496, 0.3622, 0.7496, 0.3622, 0.7496, 0.3622, 0.7496, 0.3613, 0.7497, 0.3613, 0.7497, 0.3613, 0.7497, 0.3613, 0.7497, 0.3604, 0.7498, 0.3604, 0.7498, 0.3604, 0.7498, 0.3604, 0.7498, 0.3595, 0.7499, 0.3595, 0.7499, 0.3595, 0.7499, 0.3595, 0.7499, 0.3585, 0.7499, 0.3585, 0.7499, 0.3585, 0.7499, 0.3585, 0.7499, 0.3576, 0.75, 0.3576, 0.75, 0.3576, 0.75, 0.3576, 0.75, 0.3567, 0.75, 0.3567, 0.75, 0.3567, 0.75, 0.3567, 0.75, 0.3557, 0.75, 0.3557, 0.75, 0.125, 0.7307, 0.125, 0.5, 0.125, 0.5, 0.125, 0.7307, 0.5557, 0.1535, 0.7364, 0.4665, 0.7364, 0.4665, 0.5557, 0.1535, 0.931, 0.13, 0.75, 0.13, 0.75, 0.13, 0.931, 0.13, 0.7636, 0.4665, 0.7629, 0.4676, 0.7623, 0.4687, 0.7616, 0.4697, 0.7609, 0.4707, 0.7603, 0.4717, 0.7596, 0.4726, 0.759, 0.4735, 0.7584, 0.4742, 0.7578, 0.475, 0.7572, 0.4757, 0.7566, 0.4763, 0.756, 0.4768, 0.7555, 0.4773, 0.755, 0.4778, 0.7545, 0.4781, 0.75, 0.4853, 0.7455, 0.4781, 0.745, 0.4778, 0.7445, 0.4773, 0.744, 0.4768, 0.7434, 0.4763, 0.7428, 0.4757, 0.7422, 0.475, 0.7416, 0.4742, 0.741, 0.4735, 0.7404, 0.4726, 0.7397, 0.4717, 0.7391, 0.4707, 0.7384, 0.4697, 0.7377, 0.4687, 0.7371, 0.4676, 0.7364, 0.4665, 0.5557, 0.1535, 0.5551, 0.1524, 0.5545, 0.1513, 0.5539, 0.1502, 0.5534, 0.1492, 0.5529, 0.1482, 0.5524, 0.1472, 0.552, 0.1463, 0.5517, 0.1454, 0.5514, 0.1446, 0.5511, 0.1438, 0.5509, 0.143, 0.5507, 0.1424, 0.5506, 0.1417, 0.5505, 0.1411, 0.5505, 0.1406, 0.546, 0.1324, 0.5549, 0.1321, 0.5554, 0.1318, 0.5559, 0.1316, 0.5564, 0.1314, 0.5571, 0.1312, 0.5578, 0.131, 0.5585, 0.1308, 0.5594, 0.1306, 0.5603, 0.1305, 0.5612, 0.1304, 0.5622, 0.1302, 0.5633, 0.1302, 0.5644, 0.1301, 0.5656, 0.13, 0.5668, 0.13, 0.568, 0.13, 0.75, 0.13, 0.931, 0.13, 0.9323, 0.13, 0.9335, 0.13, 0.9347, 0.1301, 0.9359, 0.1302, 0.937, 0.1302, 0.938, 0.1304, 0.939, 0.1305, 0.94, 0.1306, 0.9408, 0.1308, 0.9416, 0.131, 0.9424, 0.1312, 0.943, 0.1314, 0.9436, 0.1316, 0.9441, 0.1319, 0.9446, 0.1321, 0.9539, 0.1324, 0.9494, 0.1406, 0.9494, 0.1412, 0.9493, 0.1417, 0.9492, 0.1424, 0.9491, 0.1431, 0.9489, 0.1438, 0.9486, 0.1446, 0.9483, 0.1454, 0.9479, 0.1463, 0.9475, 0.1472, 0.9471, 0.1482, 0.9466, 0.1492, 0.9461, 0.1502, 0.9455, 0.1513, 0.9449, 0.1524, 0.9443, 0.1535, 0.75, 0.13, 0.568, 0.13, 0.568, 0.13, 0.75, 0.13, 0.7364, 0.4665, 0.7371, 0.4676, 0.7377, 0.4687, 0.7384, 0.4697, 0.7391, 0.4707, 0.7397, 0.4717, 0.7404, 0.4726, 0.741, 0.4735, 0.7416, 0.4742, 0.7422, 0.475, 0.7428, 0.4757, 0.7434, 0.4763, 0.744, 0.4768, 0.7445, 0.4773, 0.745, 0.4778, 0.7455, 0.4781, 0.75, 0.4853, 0.7545, 0.4781, 0.755, 0.4778, 0.7555, 0.4773, 0.756, 0.4768, 0.7566, 0.4763, 0.7572, 0.4757, 0.7578, 0.475, 0.7584, 0.4742, 0.759, 0.4735, 0.7596, 0.4726, 0.7603, 0.4717, 0.7609, 0.4707, 0.7616, 0.4697, 0.7623, 0.4687, 0.7629, 0.4676, 0.7636, 0.4665, 0.9443, 0.1535, 0.9449, 0.1524, 0.9455, 0.1513, 0.9461, 0.1502, 0.9466, 0.1492, 0.9471, 0.1482, 0.9475, 0.1472, 0.9479, 0.1463, 0.9483, 0.1454, 0.9486, 0.1446, 0.9489, 0.1438, 0.9491, 0.1431, 0.9492, 0.1424, 0.9493, 0.1417, 0.9494, 0.1412, 0.9494, 0.1406, 0.9539, 0.1324, 0.9446, 0.1321, 0.9441, 0.1319, 0.9436, 0.1316, 0.943, 0.1314, 0.9424, 0.1312, 0.9416, 0.131, 0.9408, 0.1308, 0.94, 0.1306, 0.939, 0.1305, 0.938, 0.1304, 0.937, 0.1302, 0.9359, 0.1302, 0.9347, 0.1301, 0.9335, 0.13, 0.9323, 0.13, 0.931, 0.13, 0.75, 0.13, 0.568, 0.13, 0.5668, 0.13, 0.5656, 0.13, 0.5644, 0.1301, 0.5633, 0.1302, 0.5622, 0.1302, 0.5612, 0.1304, 0.5603, 0.1305, 0.5594, 0.1306, 0.5585, 0.1308, 0.5578, 0.131, 0.5571, 0.1312, 0.5564, 0.1314, 0.5559, 0.1316, 0.5554, 0.1318, 0.5549, 0.1321, 0.546, 0.1324, 0.5505, 0.1406, 0.5505, 0.1411, 0.5506, 0.1417, 0.5507, 0.1424, 0.5509, 0.143, 0.5511, 0.1438, 0.5514, 0.1446, 0.5517, 0.1454, 0.552, 0.1463, 0.5524, 0.1472, 0.5529, 0.1482, 0.5534, 0.1492, 0.5539, 0.1502, 0.5545, 0.1513, 0.5551, 0.1524, 0.5557, 0.1535, 0.7636, 0.4665, 0.7636, 0.4665, 0.7629, 0.4676, 0.7629, 0.4676, 0.7629, 0.4676, 0.7629, 0.4676, 0.7623, 0.4687, 0.7623, 0.4687, 0.7623, 0.4687, 0.7623, 0.4687, 0.7616, 0.4697, 0.7616, 0.4697, 0.7616, 0.4697, 0.7616, 0.4697, 0.7609, 0.4707, 0.7609, 0.4707, 0.7609, 0.4707, 0.7609, 0.4707, 0.7603, 0.4717, 0.7603, 0.4717, 0.7603, 0.4717, 0.7603, 0.4717, 0.7596, 0.4726, 0.7596, 0.4726, 0.7596, 0.4726, 0.7596, 0.4726, 0.759, 0.4735, 0.759, 0.4735, 0.759, 0.4735, 0.759, 0.4735, 0.7584, 0.4742, 0.7584, 0.4742, 0.7584, 0.4742, 0.7584, 0.4742, 0.7578, 0.475, 0.7578, 0.475, 0.7578, 0.475, 0.7578, 0.475, 0.7572, 0.4757, 0.7572, 0.4757, 0.7572, 0.4757, 0.7572, 0.4757, 0.7566, 0.4763, 0.7566, 0.4763, 0.7566, 0.4763, 0.7566, 0.4763, 0.756, 0.4768, 0.756, 0.4768, 0.756, 0.4768, 0.756, 0.4768, 0.7555, 0.4773, 0.7555, 0.4773, 0.7555, 0.4773, 0.7555, 0.4773, 0.755, 0.4778, 0.755, 0.4778, 0.755, 0.4778, 0.755, 0.4778, 0.7545, 0.4781, 0.7545, 0.4781, 0.7545, 0.4781, 0.7545, 0.4781, 0.75, 0.4853, 0.75, 0.4853, 0.75, 0.4853, 0.75, 0.4853, 0.7455, 0.4781, 0.7455, 0.4781, 0.7455, 0.4781, 0.7455, 0.4781, 0.745, 0.4778, 0.745, 0.4778, 0.745, 0.4778, 0.745, 0.4778, 0.7445, 0.4773, 0.7445, 0.4773, 0.7445, 0.4773, 0.7445, 0.4773, 0.744, 0.4768, 0.744, 0.4768, 0.744, 0.4768, 0.744, 0.4768, 0.7434, 0.4763, 0.7434, 0.4763, 0.7434, 0.4763, 0.7434, 0.4763, 0.7428, 0.4757, 0.7428, 0.4757, 0.7428, 0.4757, 0.7428, 0.4757, 0.7422, 0.475, 0.7422, 0.475, 0.7422, 0.475, 0.7422, 0.475, 0.7416, 0.4742, 0.7416, 0.4742, 0.7416, 0.4742, 0.7416, 0.4742, 0.741, 0.4735, 0.741, 0.4735, 0.741, 0.4735, 0.741, 0.4735, 0.7404, 0.4726, 0.7404, 0.4726, 0.7404, 0.4726, 0.7404, 0.4726, 0.7397, 0.4717, 0.7397, 0.4717, 0.7397, 0.4717, 0.7397, 0.4717, 0.7391, 0.4707, 0.7391, 0.4707, 0.7391, 0.4707, 0.7391, 0.4707, 0.7384, 0.4697, 0.7384, 0.4697, 0.7384, 0.4697, 0.7384, 0.4697, 0.7377, 0.4687, 0.7377, 0.4687, 0.7377, 0.4687, 0.7377, 0.4687, 0.7371, 0.4676, 0.7371, 0.4676, 0.7371, 0.4676, 0.7371, 0.4676, 0.7364, 0.4665, 0.7364, 0.4665, 0.568, 0.13, 0.568, 0.13, 0.5668, 0.13, 0.5668, 0.13, 0.5668, 0.13, 0.5668, 0.13, 0.5656, 0.13, 0.5656, 0.13, 0.5656, 0.13, 0.5656, 0.13, 0.5644, 0.1301, 0.5644, 0.1301, 0.5644, 0.1301, 0.5644, 0.1301, 0.5633, 0.1302, 0.5633, 0.1302, 0.5633, 0.1302, 0.5633, 0.1302, 0.5622, 0.1302, 0.5622, 0.1302, 0.5622, 0.1302, 0.5622, 0.1302, 0.5612, 0.1304, 0.5612, 0.1304, 0.5612, 0.1304, 0.5612, 0.1304, 0.5603, 0.1305, 0.5603, 0.1305, 0.5603, 0.1305, 0.5603, 0.1305, 0.5594, 0.1306, 0.5594, 0.1306, 0.5594, 0.1306, 0.5594, 0.1306, 0.5585, 0.1308, 0.5585, 0.1308, 0.5585, 0.1308, 0.5585, 0.1308, 0.5578, 0.131, 0.5578, 0.131, 0.5578, 0.131, 0.5578, 0.131, 0.5571, 0.1312, 0.5571, 0.1312, 0.5571, 0.1312, 0.5571, 0.1312, 0.5564, 0.1314, 0.5564, 0.1314, 0.5564, 0.1314, 0.5564, 0.1314, 0.5559, 0.1316, 0.5559, 0.1316, 0.5559, 0.1316, 0.5559, 0.1316, 0.5554, 0.1318, 0.5554, 0.1318, 0.5554, 0.1318, 0.5554, 0.1318, 0.5549, 0.1321, 0.5549, 0.1321, 0.5549, 0.1321, 0.5549, 0.1321, 0.546, 0.1324, 0.546, 0.1324, 0.546, 0.1324, 0.546, 0.1324, 0.5505, 0.1406, 0.5505, 0.1406, 0.5505, 0.1406, 0.5505, 0.1406, 0.5505, 0.1411, 0.5505, 0.1411, 0.5505, 0.1411, 0.5505, 0.1411, 0.5506, 0.1417, 0.5506, 0.1417, 0.5506, 0.1417, 0.5506, 0.1417, 0.5507, 0.1424, 0.5507, 0.1424, 0.5507, 0.1424, 0.5507, 0.1424, 0.5509, 0.143, 0.5509, 0.143, 0.5509, 0.143, 0.5509, 0.143, 0.5511, 0.1438, 0.5511, 0.1438, 0.5511, 0.1438, 0.5511, 0.1438, 0.5514, 0.1446, 0.5514, 0.1446, 0.5514, 0.1446, 0.5514, 0.1446, 0.5517, 0.1454, 0.5517, 0.1454, 0.5517, 0.1454, 0.5517, 0.1454, 0.552, 0.1463, 0.552, 0.1463, 0.552, 0.1463, 0.552, 0.1463, 0.5524, 0.1472, 0.5524, 0.1472, 0.5524, 0.1472, 0.5524, 0.1472, 0.5529, 0.1482, 0.5529, 0.1482, 0.5529, 0.1482, 0.5529, 0.1482, 0.5534, 0.1492, 0.5534, 0.1492, 0.5534, 0.1492, 0.5534, 0.1492, 0.5539, 0.1502, 0.5539, 0.1502, 0.5539, 0.1502, 0.5539, 0.1502, 0.5545, 0.1513, 0.5545, 0.1513, 0.5545, 0.1513, 0.5545, 0.1513, 0.5551, 0.1524, 0.5551, 0.1524, 0.5551, 0.1524, 0.5551, 0.1524, 0.5557, 0.1535, 0.5557, 0.1535, 0.931, 0.13, 0.931, 0.13, 0.9323, 0.13, 0.9323, 0.13, 0.9323, 0.13, 0.9323, 0.13, 0.9335, 0.13, 0.9335, 0.13, 0.9335, 0.13, 0.9335, 0.13, 0.9347, 0.1301, 0.9347, 0.1301, 0.9347, 0.1301, 0.9347, 0.1301, 0.9359, 0.1302, 0.9359, 0.1302, 0.9359, 0.1302, 0.9359, 0.1302, 0.937, 0.1302, 0.937, 0.1302, 0.937, 0.1302, 0.937, 0.1302, 0.938, 0.1304, 0.938, 0.1304, 0.938, 0.1304, 0.938, 0.1304, 0.939, 0.1305, 0.939, 0.1305, 0.939, 0.1305, 0.939, 0.1305, 0.94, 0.1306, 0.94, 0.1306, 0.94, 0.1306, 0.94, 0.1306, 0.9408, 0.1308, 0.9408, 0.1308, 0.9408, 0.1308, 0.9408, 0.1308, 0.9416, 0.131, 0.9416, 0.131, 0.9416, 0.131, 0.9416, 0.131, 0.9424, 0.1312, 0.9424, 0.1312, 0.9424, 0.1312, 0.9424, 0.1312, 0.943, 0.1314, 0.943, 0.1314, 0.943, 0.1314, 0.943, 0.1314, 0.9436, 0.1316, 0.9436, 0.1316, 0.9436, 0.1316, 0.9436, 0.1316, 0.9441, 0.1319, 0.9441, 0.1319, 0.9441, 0.1319, 0.9441, 0.1319, 0.9446, 0.1321, 0.9446, 0.1321, 0.9446, 0.1321, 0.9446, 0.1321, 0.9539, 0.1324, 0.9539, 0.1324, 0.9539, 0.1324, 0.9539, 0.1324, 0.9494, 0.1406, 0.9494, 0.1406, 0.9494, 0.1406, 0.9494, 0.1406, 0.9494, 0.1412, 0.9494, 0.1412, 0.9494, 0.1412, 0.9494, 0.1412, 0.9493, 0.1417, 0.9493, 0.1417, 0.9493, 0.1417, 0.9493, 0.1417, 0.9492, 0.1424, 0.9492, 0.1424, 0.9492, 0.1424, 0.9492, 0.1424, 0.9491, 0.1431, 0.9491, 0.1431, 0.9491, 0.1431, 0.9491, 0.1431, 0.9489, 0.1438, 0.9489, 0.1438, 0.9489, 0.1438, 0.9489, 0.1438, 0.9486, 0.1446, 0.9486, 0.1446, 0.9486, 0.1446, 0.9486, 0.1446, 0.9483, 0.1454, 0.9483, 0.1454, 0.9483, 0.1454, 0.9483, 0.1454, 0.9479, 0.1463, 0.9479, 0.1463, 0.9479, 0.1463, 0.9479, 0.1463, 0.9475, 0.1472, 0.9475, 0.1472, 0.9475, 0.1472, 0.9475, 0.1472, 0.9471, 0.1482, 0.9471, 0.1482, 0.9471, 0.1482, 0.9471, 0.1482, 0.9466, 0.1492, 0.9466, 0.1492, 0.9466, 0.1492, 0.9466, 0.1492, 0.9461, 0.1502, 0.9461, 0.1502, 0.9461, 0.1502, 0.9461, 0.1502, 0.9455, 0.1513, 0.9455, 0.1513, 0.9455, 0.1513, 0.9455, 0.1513, 0.9449, 0.1524, 0.9449, 0.1524, 0.9449, 0.1524, 0.9449, 0.1524, 0.9443, 0.1535, 0.9443, 0.1535, 0.7636, 0.4665, 0.9443, 0.1535, 0.9443, 0.1535, 0.7636, 0.4665])
me_cube_005.materials.append(mat_pointer_2)
me_cube_005.use_remesh_fix_poles = True
me_cube_005.use_remesh_preserve_attributes = False
me_cube_005.use_mirror_vertex_groups = False
me_cube_005.update()
me_cone_001 = bpy.data.meshes.new('Cone.001')
me_cone_001.from_pydata([(0.0, 1.0, -1.0), (0.866, -0.5, -1.0), (-0.866, -0.5, -1.0), (0.866, -0.5, -1.0), (-0.866, -0.5, -1.0), (0.866, -0.5, -1.0), (-0.866, -0.5, -1.0), (0.01783, -0.2817, -1.0), (0.0, 1.0, -0.7), (0.866, -0.5, -0.7), (0.01783, -0.2817, -0.7001), (-0.866, -0.5, -0.7)], [(4, 2), (1, 3), (6, 4), (3, 5)], [(0, 2, 7, 1), (8, 9, 10, 11), (2, 0, 8, 11), (0, 1, 9, 8), (1, 7, 10, 9), (7, 2, 11, 10)])
_uv = me_cone_001.uv_layers.new(name='UVMap')
_uv.uv.foreach_set('vector', [0.75, 0.49, 0.5422, 0.13, 0.75, 0.13, 0.9578, 0.13, 0.75, 0.49, 0.9578, 0.13, 0.75, 0.13, 0.5422, 0.13, 0.5422, 0.13, 0.75, 0.49, 0.75, 0.49, 0.5422, 0.13, 0.75, 0.49, 0.9578, 0.13, 0.9578, 0.13, 0.75, 0.49, 0.9578, 0.13, 0.75, 0.13, 0.75, 0.13, 0.9578, 0.13, 0.75, 0.13, 0.5422, 0.13, 0.5422, 0.13, 0.75, 0.13])
me_cone_001.use_remesh_fix_poles = True
me_cone_001.use_remesh_preserve_attributes = False
me_cone_001.use_mirror_vertex_groups = False
me_cone_001.update()
me_cube_001 = bpy.data.meshes.new('Cube.001')
me_cube_001.from_pydata([(-1.0, -1.0, -1.0), (-1.0, 1.0, -1.0), (1.0, -1.0, -1.0), (1.0, 1.0, -1.0), (-1.0, 1.0, -0.7), (-1.0, -1.0, -0.7), (1.0, 1.0, -0.7), (1.0, -1.0, -0.7)], [], [(1, 0, 2, 3), (4, 6, 7, 5), (2, 0, 5, 7), (1, 3, 6, 4), (3, 2, 7, 6), (0, 1, 4, 5)])
_uv = me_cube_001.uv_layers.new(name='UVMap')
_uv.uv.foreach_set('vector', [0.125, 0.5, 0.125, 0.75, 0.375, 0.75, 0.375, 0.5, 0.125, 0.5, 0.375, 0.5, 0.375, 0.75, 0.125, 0.75, 0.375, 0.75, 0.125, 0.75, 0.125, 0.75, 0.375, 0.75, 0.125, 0.5, 0.375, 0.5, 0.375, 0.5, 0.125, 0.5, 0.375, 0.5, 0.375, 0.75, 0.375, 0.75, 0.375, 0.5, 0.125, 0.75, 0.125, 0.5, 0.125, 0.5, 0.125, 0.75])
me_cube_001.use_remesh_fix_poles = True
me_cube_001.use_remesh_preserve_attributes = False
me_cube_001.use_mirror_vertex_groups = False
me_cube_001.update()

# ---- objects
ob_plane = bpy.data.objects.new('Plane', me_plane)
ob_cube_003 = bpy.data.objects.new('Cube.003', me_cube_004)
ob_cube_001 = bpy.data.objects.new('Cube.001', me_cube_005)
ob_light = bpy.data.objects.new('Light', light_light)
ob_camera = bpy.data.objects.new('Camera', cam_camera)
ob_empty_001 = bpy.data.objects.new('Empty.001', None)
ob_cone = bpy.data.objects.new('Cone', me_cone_001)
ob_cube = bpy.data.objects.new('Cube', me_cube_001)

# ---- transforms, parenting, visibility, modifiers, constraints
ob_plane.location = (0.0, 0.0, 0.0)
ob_plane.scale = (20.0, 20.0, 1.0)
ob_plane.lineart.crease_threshold = 0.0
ob_cube_003.location = (4.802, 0.0, 2.0)
ob_cube_003.rotation_euler = (0.0, -0.0, 0.503)
ob_cube_003.scale = (0.2815, 0.5719, 1.0)
ob_cube_003.lineart.crease_threshold = 0.0
ob_cube_001.location = (-5.098, -7.497, 2.0)
ob_cube_001.rotation_euler = (0.0, -0.0, 0.503)
ob_cube_001.scale = (0.2815, 0.5719, 1.0)
ob_cube_001.lineart.crease_threshold = 0.0
ob_light.location = (6.516, 3.695, 5.904)
ob_light.rotation_euler = (0.6503, 0.05522, 1.866)
ob_light.lock_rotations_4d = False
ob_light.empty_display_type = 'ARROWS'
ob_light.color = (0.0, 0.0, 0.0, 0.0)
ob_light.lineart.crease_threshold = 0.0
ob_camera.location = (0.7127, -9.961, 20.27)
ob_camera.rotation_euler = (0.3875, -1.606e-07, 0.05934)
ob_camera.lock_rotations_4d = False
ob_camera.empty_display_type = 'ARROWS'
ob_camera.color = (0.0, 0.0, 0.0, 0.0)
ob_camera.display_type = 'WIRE'
ob_camera.lineart.crease_threshold = 0.0
ob_empty_001.location = (0.0, 0.0, 0.0)
ob_empty_001.scale = (0.5953, 0.5953, 1.0)
ob_empty_001.empty_display_type = 'IMAGE'
ob_empty_001.empty_display_size = 5.0
ob_empty_001.lineart.crease_threshold = 0.0
ob_cone.location = (4.0, -1.0, 0.0)
ob_cone.rotation_euler = (0.0, 0.0, 0.3782)
ob_cone.scale = (1.0, 1.446, 1.0)
ob_cone.lineart.crease_threshold = 0.0
ob_cube.location = (4.3, -1.75, 0.0)
ob_cube.rotation_euler = (0.0, -0.0, 0.503)
ob_cube.scale = (0.2815, 0.5719, 1.0)
ob_cube.lineart.crease_threshold = 0.0

# ---- collection membership
scene.collection.objects.link(ob_plane)
scene.collection.objects.link(ob_cube_003)
scene.collection.objects.link(ob_cube_001)
col_collection.objects.link(ob_light)
col_collection.objects.link(ob_camera)
col_collection.objects.link(ob_empty_001)
col_collection_2.objects.link(ob_cone)
col_collection_2.objects.link(ob_cube)
def _layer_coll(name, lc=None):
    lc = lc or bpy.context.view_layer.layer_collection
    for c in lc.children:
        if c.name == name: return c
        r = _layer_coll(name, c)
        if r: return r
_layer_coll('Collection 2').exclude = True

# ---- scene / render settings (as saved in the file)
scene.camera = ob_camera
scene.frame_start = 1; scene.frame_end = 60; scene.frame_set(8)
scene.render.engine = 'CYCLES'
scene.render.image_settings.file_format = 'FFMPEG'
scene.render.image_settings.color_mode = 'RGB'
scene.cycles.use_denoising = False
scene.cycles.samples = 128
scene.cycles.sampling_pattern = 'TABULATED_SOBOL'
scene.cycles.use_adaptive_sampling = False
scene.cycles.use_light_tree = False
scene.cycles.film_exposure = 1.2
scene.eevee.gtao_quality = 0.2
scene.eevee.gtao_distance = 2.0
scene.eevee.fast_gi_quality = 0.2
scene.view_settings.view_transform = 'Filmic'
bpy.context.view_layer.update()
